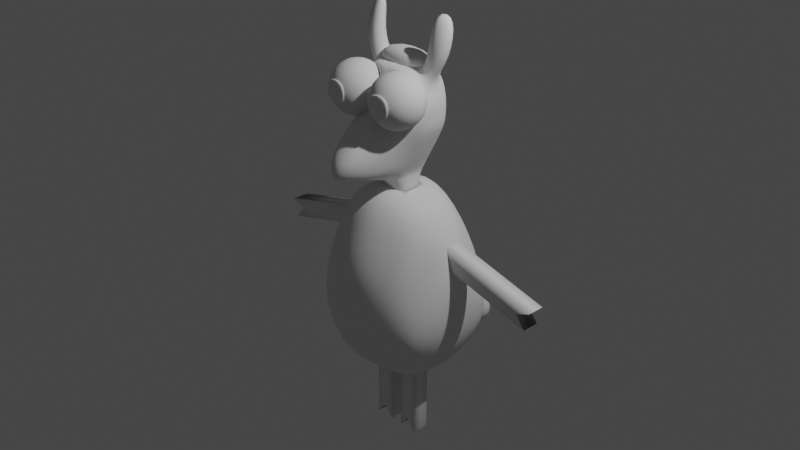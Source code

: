 # Source: usta.blend  (saved by Blender 2.91.10; exported with 4.5.12 LTS)
import bpy
from mathutils import Matrix  # noqa: F401  (used for matrix-valued properties, if any)

bpy.ops.wm.read_factory_settings(use_empty=True)
scene = bpy.context.scene
scene.name = 'Scene'

# ---- collections
col_collection = bpy.data.collections.new('Collection'); scene.collection.children.link(col_collection)

# ---- world
world_world = bpy.data.worlds.new('World'); scene.world = world_world
world_world.use_nodes = True; world_world.node_tree.nodes.clear()
_N = world_world.node_tree.nodes; _L = world_world.node_tree.links
n0 = _N.new('ShaderNodeOutputWorld'); n0.name = 'World Output'; n0.location = (300, 300)
n1 = _N.new('ShaderNodeBackground'); n1.name = 'Background'; n1.location = (10, 300)
n1.inputs[0].default_value = (0.05088, 0.05088, 0.05088, 1.0)
_L.new(n1.outputs[0], n0.inputs[0])
n0.is_active_output = True
world_world.color = (0.05088, 0.05088, 0.05088)
world_world.use_sun_shadow = False
world_world.sun_shadow_jitter_overblur = 0.0

# ---- cameras
cam_camera = bpy.data.cameras.new('Camera')
cam_camera.clip_end = 100.0
cam_camera.ortho_scale = 7.314

# ---- lights
light_light = bpy.data.lights.new('Light', 'POINT')
light_light.transmission_factor = 0.0
light_light.energy = 1000.0
light_light.shadow_soft_size = 0.1
light_light.shadow_maximum_resolution = 0.006
light_light.use_absolute_resolution = True

# ---- meshes
me_cube_001 = bpy.data.meshes.new('Cube.001')
me_cube_001.from_pydata([(0.1697, -0.1436, -0.4939), (0.2889, -0.07001, 0.5428), (0.1456, 0.1573, -0.5373), (0.2889, 0.2513, 0.4902), (0.0, 0.1782, -0.5695), (0.0, 0.2963, 0.5832), (0.0, -0.8106, -0.4045), (0.0, -0.1925, 0.5959), (0.4115, 0.2874, 0.2616), (0.4115, -0.1848, 0.2743), (0.0, -0.2528, 0.2456), (0.0, 0.3634, 0.2329), (0.3959, 0.2852, 0.009346), (0.3632, -0.1831, 0.0006444), (0.0, -0.814, -0.179), (0.0, 0.3593, -0.02312), (0.3018, 0.2685, -0.1989), (0.2538, -0.1712, -0.3262), (0.0, -0.8995, -0.3548), (0.0, 0.3147, -0.2486), (0.3462, 0.2735, 0.429), (0.3462, -0.1766, 0.4417), (0.0, -0.2447, 0.4154), (0.0, 0.3522, 0.4028), (0.1406, 0.2966, 0.5751), (0.09557, -0.1687, -0.5596), (0.155, 0.1675, -0.557), (0.1406, -0.1922, 0.5878), (0.1133, -0.2878, 0.1045), (0.1896, 0.3634, 0.2466), (0.1809, 0.3611, -0.01905), (0.2835, -0.322, -0.1041), (0.2377, -0.3434, -0.3521), (0.116, 0.3109, -0.2335), (0.1268, -0.08033, 0.5839), (0.1836, 0.3523, 0.4053), (0.1582, -0.02548, -0.5117), (0.2732, 0.03725, 0.5801), (0.0, -0.06466, 0.5959), (0.0, -0.1204, -0.5647), (0.4215, -0.007396, 0.288), (0.4172, -0.0581, 0.004438), (0.2652, -0.04313, -0.328), (0.3431, -0.005894, 0.4619), (0.1406, -0.06434, 0.5878), (0.1628, -0.1066, -0.562), (0.1504, 0.08071, -0.5238), (0.2732, 0.198, 0.5908), (0.0, 0.05899, 0.5959), (0.4215, 0.07025, 0.2772), (0.4172, 0.07025, 0.004438), (0.2652, 0.05206, -0.328), (0.3425, 0.206, 0.4798), (0.1406, 0.05932, 0.5878), (0.1628, 0.02689, -0.5664), (0.3206, 0.1628, 0.8237), (0.34, -0.02264, 0.8214), (0.5593, 0.1865, 0.6967), (0.5795, -0.005545, 0.6942), (0.329, 0.2315, 1.16), (0.3471, 0.07263, 1.159), (0.5267, 0.2961, 1.108), (0.5454, 0.1315, 1.107), (0.4094, 0.2874, 0.1287), (0.4094, -0.1725, 0.083), (0.0, -0.6761, -0.03384), (0.0, 0.3634, 0.09072), (0.1845, 0.3634, 0.09193), (0.2667, -0.36, 0.06357), (0.419, -0.03966, 0.2056), (0.419, 0.07025, 0.1165), (0.02215, 0.1761, -0.5689), (0.033, -0.1925, 0.594), (0.04448, -0.2528, 0.2488), (0.1341, -0.7652, -0.1766), (0.1334, -0.7385, -0.3614), (0.0, -0.2447, 0.416), (0.033, 0.2964, 0.5813), (0.04448, 0.3634, 0.2361), (0.04243, 0.3634, -0.02052), (0.02389, 0.3147, -0.2451), (0.04307, 0.3522, 0.4034), (0.0166, -0.1179, -0.5616), (0.033, -0.06459, 0.594), (0.033, 0.05907, 0.594), (0.04327, 0.3634, 0.08494), (0.1025, -0.6542, -0.02669), (0.3512, 0.2769, -0.09479), (0.3108, -0.1771, -0.1628), (0.0, -0.8684, -0.2742), (0.0, 0.339, -0.1353), (0.2611, -0.3327, -0.2281), (0.1485, 0.3371, -0.1247), (0.3435, -0.05061, -0.1618), (0.3435, 0.06116, -0.1618), (0.03316, 0.339, -0.1328), (0.1492, -0.7801, -0.2775), (0.2047, -0.5015, -0.3558), (0.1765, -0.5414, 0.0132), (0.2251, -0.5353, -0.1423), (0.08298, -0.5183, 0.07884), (0.0, -0.516, 0.0791), (0.2231, -0.5192, -0.2487), (0.02586, 0.172, -0.8143), (0.0, 0.1741, -0.8149), (0.0, 0.0186, -0.8151), (0.0, -0.1244, -0.8041), (0.1665, 0.02281, -0.8118), (0.1665, -0.1106, -0.8075), (0.02031, -0.122, -0.807), (0.1588, 0.1634, -0.8024), (0.01583, 0.0175, -0.8156), (0.2237, 0.2129, -0.3681), (0.2118, -0.1574, -0.41), (0.0, -0.8594, -0.3913), (0.0, 0.2465, -0.409), (0.1355, 0.2392, -0.3952), (0.184, -0.2561, -0.4675), (0.2117, -0.0343, -0.4198), (0.2078, 0.06639, -0.4259), (0.02302, 0.2454, -0.407), (0.01744, -0.6671, -0.252), (0.0, -0.4058, -0.2734), (0.05751, -0.4114, -0.2809), (0.01704, -0.4043, -0.2784), (0.09283, -0.7028, -0.2256), (0.1485, -0.4564, -0.2373), (0.0, -0.6641, -0.254), (0.0, -0.6792, -0.3869), (0.09283, -0.7028, -0.3818), (0.03729, -0.6822, -0.3852), (0.03258, -0.7054, -0.4137), (0.03748, -0.6824, -0.3884), (0.03552, -0.6943, -0.4093), (0.03731, -0.6859, -0.4001), (0.0, -0.4946, -0.4706), (6.985e-10, -0.5052, -0.4389), (0.0, -0.5043, -0.4651), (3.347e-10, -0.5082, -0.4496), (0.05562, -0.5045, -0.4741), (0.05347, -0.5146, -0.4489), (0.05437, -0.5139, -0.4687), (0.05354, -0.5165, -0.4556), (0.01739, -0.5043, -0.4418), (0.01738, -0.4937, -0.4692), (0.0174, -0.5067, -0.4503), (0.0174, -0.5034, -0.4637), (0.09295, -0.7025, -0.3883), (0.09487, -0.7242, -0.3946), (0.09316, -0.7055, -0.3974), (0.09387, -0.7135, -0.3998), (0.1649, -0.5448, -0.4156), (0.1542, -0.5531, -0.4095), (0.1591, -0.5529, -0.4201), (0.1552, -0.556, -0.4179), (0.0, -0.6792, -0.3899), (0.0, -0.7017, -0.415), (0.0, -0.6822, -0.4016), (0.0, -0.6904, -0.4108)], [], [(35, 24, 3, 20), (43, 37, 1, 21), (45, 36, 0, 25), (76, 72, 7, 22), (83, 38, 7, 72), (86, 100, 101, 65), (69, 40, 9, 64), (67, 29, 8, 63), (92, 30, 12, 87), (93, 41, 13, 88), (96, 74, 14, 89), (117, 32, 97, 151), (118, 42, 17, 113), (116, 33, 16, 112), (73, 76, 22, 10), (40, 43, 21, 9), (29, 35, 20, 8), (78, 81, 35, 29), (9, 21, 34, 28), (120, 80, 33, 116), (113, 17, 32, 117), (88, 13, 31, 91), (95, 79, 30, 92), (85, 78, 29, 67), (64, 9, 28, 68), (37, 44, 27, 1), (21, 1, 27, 34), (140, 152, 126, 123), (81, 77, 24, 35), (82, 39, 106, 109), (47, 53, 44, 37), (49, 52, 43, 40), (119, 51, 42, 118), (94, 50, 41, 93), (70, 49, 40, 69), (84, 48, 38, 83), (54, 46, 36, 45), (43, 52, 57, 58), (20, 3, 47, 52), (26, 2, 46, 54), (77, 5, 48, 84), (63, 8, 49, 70), (87, 12, 50, 94), (112, 16, 51, 119), (8, 20, 52, 49), (3, 24, 53, 47), (71, 26, 110, 103), (56, 58, 62, 60), (37, 43, 58, 56), (52, 47, 55, 57), (47, 37, 56, 55), (61, 59, 60, 62), (55, 56, 60, 59), (57, 55, 59, 61), (58, 57, 61, 62), (12, 63, 70, 50), (50, 70, 69, 41), (13, 64, 68, 31), (79, 85, 67, 30), (30, 67, 63, 12), (41, 69, 64, 13), (74, 86, 65, 14), (31, 68, 98, 99), (15, 66, 85, 79), (54, 45, 108, 107), (24, 77, 84, 53), (53, 84, 83, 44), (45, 82, 109, 108), (23, 5, 77, 81), (143, 140, 123, 124), (66, 11, 78, 85), (90, 15, 79, 95), (115, 19, 80, 120), (11, 23, 81, 78), (28, 34, 76, 73), (91, 31, 99, 102), (68, 28, 73, 100, 98), (44, 83, 72, 27), (34, 27, 72, 76), (32, 91, 102, 97), (19, 90, 95, 80), (16, 87, 94, 51), (51, 94, 93, 42), (80, 95, 92, 33), (17, 88, 91, 32), (75, 96, 89, 18), (42, 93, 88, 17), (33, 92, 87, 16), (152, 147, 129, 125, 126), (99, 98, 86, 74), (102, 99, 74, 96), (101, 100, 73, 10), (97, 102, 96, 75), (98, 100, 86), (111, 107, 108, 109), (103, 110, 107, 111), (104, 103, 111, 105), (105, 111, 109, 106), (4, 71, 103, 104), (26, 54, 107, 110), (151, 97, 75, 148), (4, 115, 120, 71), (2, 112, 119, 46), (46, 119, 118, 36), (0, 113, 117, 25), (71, 120, 116, 26), (26, 116, 112, 2), (36, 118, 113, 0), (132, 155, 128, 130), (131, 148, 114, 6), (82, 45, 25, 139, 144), (147, 132, 130, 129), (25, 117, 151, 139), (39, 82, 144, 135), (136, 143, 124, 122), (148, 75, 18, 114), (125, 121, 127, 122, 124, 123, 126), (129, 130, 121, 125), (130, 128, 127, 121), (148, 131, 133, 150), (150, 133, 134, 149), (149, 134, 132, 147), (144, 139, 141, 146), (146, 141, 142, 145), (145, 142, 140, 143), (135, 144, 146, 137), (137, 146, 145, 138), (138, 145, 143, 136), (139, 151, 153, 141), (141, 153, 154, 142), (142, 154, 152, 140), (151, 148, 150, 153), (153, 150, 149, 154), (154, 149, 147, 152), (131, 156, 158, 133), (133, 158, 157, 134), (134, 157, 155, 132), (156, 131, 6)])
me_cube_001.polygons.foreach_set('use_smooth', [True] * 138)
_uv = me_cube_001.uv_layers.new(name='UVMap')
_uv.uv.foreach_set('vector', [0.5845, 0.4292, 0.625, 0.4115, 0.639, 0.4783, 0.607, 0.491, 0.6119, 0.6736, 0.6531, 0.6601, 0.639, 0.7717, 0.607, 0.759, 0.3043, 0.7037, 0.375, 0.6518, 0.375, 0.75, 0.3042, 0.75, 0.5845, 0.8623, 0.625, 0.8664, 0.625, 0.875, 0.5845, 0.875, 0.7414, 0.6581, 0.75, 0.6581, 0.75, 0.75, 0.7414, 0.75, 0.519, 0.8623, 0.5304, 0.8623, 0.533, 0.872, 0.523, 0.8702, 0.519, 0.6581, 0.5489, 0.6581, 0.5489, 0.75, 0.519, 0.75, 0.519, 0.4292, 0.5489, 0.4292, 0.5489, 0.5, 0.519, 0.5, 0.4741, 0.4292, 0.4982, 0.4292, 0.4927, 0.5, 0.4713, 0.5, 0.4619, 0.6581, 0.4982, 0.6581, 0.4888, 0.75, 0.4572, 0.75, 0.4626, 0.8652, 0.4997, 0.8642, 0.5031, 0.8687, 0.4644, 0.8719, 0.4004, 0.8387, 0.4259, 0.8565, 0.4257, 0.8604, 0.4056, 0.8525, 0.4003, 0.655, 0.4256, 0.6581, 0.4256, 0.75, 0.4003, 0.75, 0.4125, 0.4292, 0.45, 0.4292, 0.45, 0.5, 0.4125, 0.5, 0.5489, 0.8623, 0.5845, 0.8623, 0.5845, 0.875, 0.5489, 0.875, 0.5489, 0.6581, 0.6119, 0.6736, 0.607, 0.759, 0.5489, 0.75, 0.5489, 0.4292, 0.5845, 0.4292, 0.607, 0.491, 0.5489, 0.5, 0.5489, 0.3877, 0.5845, 0.3877, 0.5845, 0.4292, 0.5489, 0.4292, 0.5489, 0.75, 0.607, 0.759, 0.5845, 0.8208, 0.5489, 0.8208, 0.4123, 0.3876, 0.45, 0.3877, 0.45, 0.4292, 0.4125, 0.4292, 0.4003, 0.75, 0.4256, 0.75, 0.4259, 0.8565, 0.4004, 0.8387, 0.4572, 0.75, 0.4888, 0.75, 0.4774, 0.8373, 0.4516, 0.8469, 0.4741, 0.3877, 0.4982, 0.3877, 0.4982, 0.4292, 0.4741, 0.4292, 0.519, 0.3877, 0.5489, 0.3877, 0.5489, 0.4292, 0.519, 0.4292, 0.519, 0.75, 0.5489, 0.75, 0.5489, 0.8208, 0.519, 0.8208, 0.6531, 0.6601, 0.7135, 0.6581, 0.7135, 0.75, 0.639, 0.7717, 0.607, 0.759, 0.639, 0.7717, 0.625, 0.8385, 0.5845, 0.8208, 0.375, 0.841, 0.4008, 0.8509, 0.4004, 0.8507, 0.375, 0.841, 0.5845, 0.3877, 0.625, 0.3836, 0.625, 0.4115, 0.5845, 0.4292, 0.263, 0.663, 0.25, 0.6556, 0.25, 0.6556, 0.263, 0.663, 0.6531, 0.5822, 0.7135, 0.5847, 0.7135, 0.6581, 0.6531, 0.6601, 0.5489, 0.5847, 0.6128, 0.5837, 0.6119, 0.6736, 0.5489, 0.6581, 0.4003, 0.5424, 0.4256, 0.5847, 0.4256, 0.6581, 0.4003, 0.655, 0.4619, 0.5847, 0.4982, 0.5847, 0.4982, 0.6581, 0.4619, 0.6581, 0.519, 0.5847, 0.5489, 0.5847, 0.5489, 0.6581, 0.519, 0.6581, 0.7414, 0.5847, 0.75, 0.5847, 0.75, 0.6581, 0.7414, 0.6581, 0.3054, 0.587, 0.375, 0.5, 0.375, 0.6518, 0.3043, 0.7037, 0.6119, 0.6736, 0.6128, 0.5837, 0.6128, 0.5837, 0.6128, 0.6589, 0.607, 0.491, 0.639, 0.4783, 0.6531, 0.5822, 0.6128, 0.5837, 0.3042, 0.5, 0.375, 0.5, 0.375, 0.5, 0.3054, 0.587, 0.7414, 0.5, 0.75, 0.5, 0.75, 0.5847, 0.7414, 0.5847, 0.519, 0.5, 0.5489, 0.5, 0.5489, 0.5847, 0.519, 0.5847, 0.4713, 0.5, 0.4927, 0.5, 0.4982, 0.5847, 0.4619, 0.5847, 0.4125, 0.5, 0.45, 0.5, 0.4256, 0.5847, 0.4003, 0.5424, 0.5489, 0.5, 0.607, 0.491, 0.6128, 0.5837, 0.5489, 0.5847, 0.639, 0.4783, 0.7135, 0.5, 0.7135, 0.5847, 0.6531, 0.5822, 0.3746, 0.3875, 0.375, 0.4292, 0.375, 0.4292, 0.3746, 0.3875, 0.6531, 0.6601, 0.6128, 0.6589, 0.6128, 0.6589, 0.6531, 0.6601, 0.6531, 0.6601, 0.6119, 0.6736, 0.6128, 0.6589, 0.6531, 0.6601, 0.6128, 0.5837, 0.6531, 0.5822, 0.6531, 0.5822, 0.6128, 0.5837, 0.6531, 0.5822, 0.6531, 0.6601, 0.6531, 0.6601, 0.6531, 0.5822, 0.6128, 0.5837, 0.6531, 0.5822, 0.6531, 0.6601, 0.6128, 0.6589, 0.6531, 0.5822, 0.6531, 0.6601, 0.6531, 0.6601, 0.6531, 0.5822, 0.6128, 0.5837, 0.6531, 0.5822, 0.6531, 0.5822, 0.6128, 0.5837, 0.6128, 0.6589, 0.6128, 0.5837, 0.6128, 0.5837, 0.6128, 0.6589, 0.4927, 0.5, 0.519, 0.5, 0.519, 0.5847, 0.4982, 0.5847, 0.4982, 0.5847, 0.519, 0.5847, 0.519, 0.6581, 0.4982, 0.6581, 0.4888, 0.75, 0.519, 0.75, 0.519, 0.8208, 0.4774, 0.8373, 0.4982, 0.3877, 0.519, 0.3877, 0.519, 0.4292, 0.4982, 0.4292, 0.4982, 0.4292, 0.519, 0.4292, 0.519, 0.5, 0.4927, 0.5, 0.4982, 0.6581, 0.519, 0.6581, 0.519, 0.75, 0.4888, 0.75, 0.4997, 0.8642, 0.519, 0.8623, 0.523, 0.8702, 0.5031, 0.8687, 0.4774, 0.8373, 0.519, 0.8208, 0.519, 0.8442, 0.4869, 0.8488, 0.4982, 0.375, 0.519, 0.375, 0.519, 0.3877, 0.4982, 0.3877, 0.3054, 0.587, 0.3043, 0.7037, 0.3043, 0.7037, 0.3054, 0.587, 0.7135, 0.5, 0.7414, 0.5, 0.7414, 0.5847, 0.7135, 0.5847, 0.7135, 0.5847, 0.7414, 0.5847, 0.7414, 0.6581, 0.7135, 0.6581, 0.3043, 0.7037, 0.263, 0.663, 0.263, 0.663, 0.3043, 0.7037, 0.5845, 0.375, 0.625, 0.375, 0.625, 0.3836, 0.5845, 0.3877, 0.2628, 0.7083, 0.284, 0.75, 0.284, 0.75, 0.2628, 0.7083, 0.519, 0.375, 0.5489, 0.375, 0.5489, 0.3877, 0.519, 0.3877, 0.4741, 0.375, 0.4982, 0.375, 0.4982, 0.3877, 0.4741, 0.3877, 0.4124, 0.3752, 0.45, 0.375, 0.45, 0.3877, 0.4123, 0.3876, 0.5489, 0.375, 0.5845, 0.375, 0.5845, 0.3877, 0.5489, 0.3877, 0.5489, 0.8208, 0.5845, 0.8208, 0.5845, 0.8623, 0.5489, 0.8623, 0.4516, 0.8469, 0.4774, 0.8373, 0.4869, 0.8488, 0.4562, 0.8545, 0.519, 0.8208, 0.5489, 0.8208, 0.5489, 0.8623, 0.5304, 0.8623, 0.519, 0.8442, 0.7135, 0.6581, 0.7414, 0.6581, 0.7414, 0.75, 0.7135, 0.75, 0.5845, 0.8208, 0.625, 0.8385, 0.625, 0.8664, 0.5845, 0.8623, 0.4259, 0.8565, 0.4516, 0.8469, 0.4562, 0.8545, 0.4257, 0.8604, 0.45, 0.375, 0.4741, 0.375, 0.4741, 0.3877, 0.45, 0.3877, 0.45, 0.5, 0.4713, 0.5, 0.4619, 0.5847, 0.4256, 0.5847, 0.4256, 0.5847, 0.4619, 0.5847, 0.4619, 0.6581, 0.4256, 0.6581, 0.45, 0.3877, 0.4741, 0.3877, 0.4741, 0.4292, 0.45, 0.4292, 0.4256, 0.75, 0.4572, 0.75, 0.4516, 0.8469, 0.4259, 0.8565, 0.4256, 0.8661, 0.4626, 0.8652, 0.4644, 0.8719, 0.4256, 0.875, 0.4256, 0.6581, 0.4619, 0.6581, 0.4572, 0.75, 0.4256, 0.75, 0.45, 0.4292, 0.4741, 0.4292, 0.4713, 0.5, 0.45, 0.5, 0.4004, 0.8507, 0.4003, 0.8642, 0.4003, 0.8642, 0.4003, 0.8642, 0.4004, 0.8507, 0.4869, 0.8488, 0.519, 0.8442, 0.519, 0.8623, 0.4997, 0.8642, 0.4562, 0.8545, 0.4869, 0.8488, 0.4997, 0.8642, 0.4626, 0.8652, 0.533, 0.872, 0.5304, 0.8623, 0.5489, 0.8623, 0.5489, 0.875, 0.4257, 0.8604, 0.4562, 0.8545, 0.4626, 0.8652, 0.4256, 0.8661, 0.519, 0.8442, 0.5304, 0.8623, 0.519, 0.8623, 0.2644, 0.602, 0.3054, 0.587, 0.3043, 0.7037, 0.263, 0.663, 0.263, 0.5161, 0.3042, 0.5, 0.3054, 0.587, 0.2644, 0.602, 0.25, 0.5146, 0.263, 0.5161, 0.2644, 0.602, 0.25, 0.5993, 0.25, 0.5993, 0.2644, 0.602, 0.263, 0.663, 0.25, 0.6556, 0.3748, 0.3753, 0.3746, 0.3875, 0.3746, 0.3875, 0.3748, 0.3753, 0.3042, 0.5, 0.3054, 0.587, 0.3054, 0.587, 0.3042, 0.5, 0.4053, 0.8523, 0.4257, 0.8604, 0.4256, 0.8661, 0.407, 0.8653, 0.3748, 0.3753, 0.4124, 0.3752, 0.4123, 0.3876, 0.3746, 0.3875, 0.375, 0.5, 0.4125, 0.5, 0.4003, 0.5424, 0.375, 0.5, 0.375, 0.5, 0.4003, 0.5424, 0.4003, 0.655, 0.375, 0.6518, 0.375, 0.75, 0.4003, 0.75, 0.4004, 0.8387, 0.375, 0.8208, 0.3746, 0.3875, 0.4123, 0.3876, 0.4125, 0.4292, 0.375, 0.4292, 0.375, 0.4292, 0.4125, 0.4292, 0.4125, 0.5, 0.375, 0.5, 0.375, 0.6518, 0.4003, 0.655, 0.4003, 0.75, 0.375, 0.75, 0.2629, 0.7503, 0.25, 0.7293, 0.25, 0.7293, 0.2627, 0.75, 0.3754, 0.8644, 0.41, 0.8657, 0.4003, 0.875, 0.375, 0.875, 0.263, 0.663, 0.3043, 0.7037, 0.3042, 0.75, 0.2852, 0.75, 0.2629, 0.7057, 0.4003, 0.8642, 0.3751, 0.8623, 0.375, 0.8623, 0.4003, 0.8642, 0.375, 0.8208, 0.4004, 0.8387, 0.4042, 0.8515, 0.375, 0.8398, 0.25, 0.6556, 0.263, 0.663, 0.2629, 0.7057, 0.25, 0.6928, 0.25, 0.695, 0.2628, 0.7083, 0.2628, 0.7083, 0.25, 0.695, 0.4073, 0.8656, 0.4256, 0.8661, 0.4256, 0.875, 0.4003, 0.875, 0.4003, 0.8642, 0.2627, 0.75, 0.25, 0.7293, 0.25, 0.695, 0.2628, 0.7083, 0.375, 0.841, 0.4004, 0.8507, 0.4003, 0.8642, 0.375, 0.8623, 0.375, 0.8623, 0.4003, 0.8642, 0.2627, 0.75, 0.25, 0.7293, 0.25, 0.7293, 0.2627, 0.75, 0.41, 0.8657, 0.3754, 0.8644, 0.3761, 0.8634, 0.4052, 0.8649, 0.4052, 0.8649, 0.3761, 0.8634, 0.3754, 0.8623, 0.4006, 0.8643, 0.4006, 0.8643, 0.3754, 0.8623, 0.3751, 0.8623, 0.4003, 0.8642, 0.2629, 0.7057, 0.2852, 0.75, 0.2844, 0.7495, 0.2626, 0.7065, 0.2626, 0.7065, 0.2844, 0.7495, 0.284, 0.75, 0.2629, 0.7084, 0.2629, 0.7084, 0.284, 0.75, 0.284, 0.75, 0.2628, 0.7083, 0.25, 0.6928, 0.2629, 0.7057, 0.2626, 0.7065, 0.2497, 0.6935, 0.2497, 0.6935, 0.2626, 0.7065, 0.2629, 0.7084, 0.2504, 0.6954, 0.2504, 0.6954, 0.2629, 0.7084, 0.2628, 0.7083, 0.25, 0.695, 0.375, 0.8398, 0.4042, 0.8515, 0.4031, 0.8515, 0.3753, 0.8404, 0.3753, 0.8404, 0.4031, 0.8515, 0.4006, 0.8507, 0.3748, 0.8409, 0.3748, 0.8409, 0.4006, 0.8507, 0.4008, 0.8509, 0.375, 0.841, 0.4053, 0.8523, 0.407, 0.8653, 0.4052, 0.8649, 0.4031, 0.8515, 0.4031, 0.8515, 0.4052, 0.8649, 0.4006, 0.8643, 0.4006, 0.8507, 0.4006, 0.8507, 0.4006, 0.8643, 0.4003, 0.8642, 0.4004, 0.8507, 0.2617, 0.7517, 0.25, 0.7327, 0.2501, 0.731, 0.2628, 0.7518, 0.2628, 0.7518, 0.2501, 0.731, 0.2501, 0.7295, 0.2632, 0.7509, 0.2632, 0.7509, 0.2501, 0.7295, 0.25, 0.7293, 0.2629, 0.7503, 0.25, 0.7327, 0.2617, 0.7517, 0.25, 0.75])
me_cube_001.use_remesh_fix_poles = True
me_cube_001.use_remesh_preserve_attributes = False
me_cube_001.use_mirror_vertex_groups = False
me_cube_001.update()
me_sphere = bpy.data.meshes.new('Sphere')
me_sphere.from_pydata([(0.0, 0.1951, 0.9808), (0.0, 0.3827, 0.9239), (0.0, 0.5556, 0.8315), (0.0, 0.7071, 0.7071), (0.0, 0.8315, 0.5556), (0.0, 0.9239, 0.3827), (0.0, 0.9808, 0.1951), (0.0, 1.0, 7.55e-08), (0.0, 0.9808, -0.1951), (0.0, 0.5556, -0.8315), (0.03806, 0.1913, 0.9808), (0.07466, 0.3753, 0.9239), (0.1084, 0.5449, 0.8315), (0.1379, 0.6935, 0.7071), (0.1622, 0.8155, 0.5556), (0.1802, 0.9061, 0.3827), (0.1913, 0.9619, 0.1951), (0.1951, 0.9808, 7.55e-08), (0.1913, 0.9619, -0.1951), (0.1802, 0.9061, -0.3827), (0.1622, 0.8155, -0.5556), (0.1379, 0.6935, -0.7071), (0.1084, 0.5449, -0.8315), (0.07466, 0.3753, -0.9239), (0.03806, 0.1913, -0.9808), (0.07466, 0.1802, 0.9808), (0.1464, 0.3536, 0.9239), (0.2126, 0.5133, 0.8315), (0.2706, 0.6533, 0.7071), (0.3182, 0.7682, 0.5556), (0.3536, 0.8536, 0.3827), (0.3753, 0.9061, 0.1951), (0.3827, 0.9239, 7.55e-08), (0.3753, 0.9061, -0.1951), (0.3536, 0.8536, -0.3827), (0.3182, 0.7682, -0.5556), (0.2706, 0.6533, -0.7071), (0.2126, 0.5133, -0.8315), (0.1464, 0.3536, -0.9239), (0.07466, 0.1802, -0.9808), (0.1084, 0.1622, 0.9808), (0.2126, 0.3182, 0.9239), (0.3087, 0.4619, 0.8315), (0.3928, 0.5879, 0.7071), (0.4619, 0.6913, 0.5556), (0.5133, 0.7682, 0.3827), (0.5449, 0.8155, 0.1951), (0.5556, 0.8315, 7.55e-08), (0.5449, 0.8155, -0.1951), (0.5133, 0.7682, -0.3827), (0.4619, 0.6913, -0.5556), (0.3928, 0.5879, -0.7071), (0.3087, 0.4619, -0.8315), (0.2126, 0.3182, -0.9239), (0.1084, 0.1622, -0.9808), (0.1379, 0.1379, 0.9808), (0.2706, 0.2706, 0.9239), (0.3928, 0.3928, 0.8315), (0.5, 0.5, 0.7071), (0.5879, 0.5879, 0.5556), (0.6533, 0.6533, 0.3827), (0.6935, 0.6935, 0.1951), (0.7071, 0.7071, 7.55e-08), (0.6935, 0.6935, -0.1951), (0.6533, 0.6533, -0.3827), (0.5879, 0.5879, -0.5556), (0.5, 0.5, -0.7071), (0.3928, 0.3928, -0.8315), (0.2706, 0.2706, -0.9239), (0.1379, 0.1379, -0.9808), (0.1622, 0.1084, 0.9808), (0.3182, 0.2126, 0.9239), (0.4619, 0.3087, 0.8315), (0.5879, 0.3928, 0.7071), (0.6913, 0.4619, 0.5556), (0.7682, 0.5133, 0.3827), (0.8155, 0.5449, 0.1951), (0.8315, 0.5556, 7.55e-08), (0.8155, 0.5449, -0.1951), (0.7682, 0.5133, -0.3827), (0.6913, 0.4619, -0.5556), (0.5879, 0.3928, -0.7071), (0.4619, 0.3087, -0.8315), (0.3182, 0.2126, -0.9239), (0.1622, 0.1084, -0.9808), (0.1802, 0.07466, 0.9808), (0.3536, 0.1464, 0.9239), (0.5133, 0.2126, 0.8315), (0.6533, 0.2706, 0.7071), (0.7682, 0.3182, 0.5556), (0.8536, 0.3536, 0.3827), (0.9061, 0.3753, 0.1951), (0.9239, 0.3827, 7.55e-08), (0.9061, 0.3753, -0.1951), (0.8536, 0.3536, -0.3827), (0.7682, 0.3182, -0.5556), (0.6533, 0.2706, -0.7071), (0.5133, 0.2126, -0.8315), (0.3536, 0.1464, -0.9239), (0.1802, 0.07466, -0.9808), (0.1913, 0.03806, 0.9808), (0.3753, 0.07466, 0.9239), (0.5449, 0.1084, 0.8315), (0.6935, 0.1379, 0.7071), (0.8155, 0.1622, 0.5556), (0.9061, 0.1802, 0.3827), (0.9619, 0.1913, 0.1951), (0.9808, 0.1951, 7.55e-08), (0.9619, 0.1913, -0.1951), (0.9061, 0.1802, -0.3827), (0.8155, 0.1622, -0.5556), (0.6935, 0.1379, -0.7071), (0.5449, 0.1084, -0.8315), (0.3753, 0.07466, -0.9239), (0.1913, 0.03806, -0.9808), (0.1951, -3.266e-07, 0.9808), (0.3827, -3.192e-07, 0.9239), (0.5556, -3.117e-07, 0.8315), (0.7071, -3.192e-07, 0.7071), (0.8315, -3.341e-07, 0.5556), (0.9239, -2.745e-07, 0.3827), (0.9808, -3.937e-07, 0.1951), (1.0, -3.788e-07, 7.55e-08), (0.9808, -3.937e-07, -0.1951), (0.9239, -2.298e-07, -0.3827), (0.8315, -3.341e-07, -0.5556), (0.7071, -3.192e-07, -0.7071), (0.5556, -3.415e-07, -0.8315), (0.3827, -3.043e-07, -0.9239), (0.1951, -3.08e-07, -0.9808), (0.1913, -0.03806, 0.9808), (0.3753, -0.07466, 0.9239), (0.5449, -0.1084, 0.8315), (0.6935, -0.138, 0.7071), (0.8155, -0.1622, 0.5556), (0.9061, -0.1802, 0.3827), (0.9619, -0.1913, 0.1951), (0.9808, -0.1951, 7.55e-08), (0.9619, -0.1913, -0.1951), (0.9061, -0.1802, -0.3827), (0.8155, -0.1622, -0.5556), (0.6935, -0.138, -0.7071), (0.5449, -0.1084, -0.8315), (0.3753, -0.07466, -0.9239), (0.1913, -0.03806, -0.9808), (0.1802, -0.07466, 0.9808), (0.3536, -0.1464, 0.9239), (0.5133, -0.2126, 0.8315), (0.6533, -0.2706, 0.7071), (0.7682, -0.3182, 0.5556), (0.8536, -0.3536, 0.3827), (0.9061, -0.3753, 0.1951), (0.9239, -0.3827, 7.55e-08), (0.9061, -0.3753, -0.1951), (0.8536, -0.3536, -0.3827), (0.7682, -0.3182, -0.5556), (0.6533, -0.2706, -0.7071), (0.5133, -0.2126, -0.8315), (0.3536, -0.1464, -0.9239), (0.1802, -0.07466, -0.9808), (0.1622, -0.1084, 0.9808), (0.3182, -0.2126, 0.9239), (0.4619, -0.3087, 0.8315), (0.5879, -0.3928, 0.7071), (0.6913, -0.4619, 0.5556), (0.7682, -0.5133, 0.3827), (0.8155, -0.5449, 0.1951), (0.8315, -0.5556, 7.55e-08), (0.8155, -0.5449, -0.1951), (0.7682, -0.5133, -0.3827), (0.6913, -0.4619, -0.5556), (0.5879, -0.3928, -0.7071), (0.4619, -0.3087, -0.8315), (0.3182, -0.2126, -0.9239), (0.1622, -0.1084, -0.9808), (0.1379, -0.138, 0.9808), (0.2706, -0.2706, 0.9239), (0.3928, -0.3928, 0.8315), (0.5, -0.5, 0.7071), (0.5879, -0.5879, 0.5556), (0.6533, -0.6533, 0.3827), (0.6935, -0.6935, 0.1951), (0.7071, -0.7071, 7.55e-08), (0.6935, -0.6935, -0.1951), (0.6533, -0.6533, -0.3827), (0.5879, -0.5879, -0.5556), (0.5, -0.5, -0.7071), (0.3928, -0.3928, -0.8315), (0.2706, -0.2706, -0.9239), (0.1379, -0.138, -0.9808), (0.1084, -0.1622, 0.9808), (0.2126, -0.3182, 0.9239), (0.3087, -0.4619, 0.8315), (0.3928, -0.5879, 0.7071), (0.4619, -0.6913, 0.5556), (0.5133, -0.7682, 0.3827), (0.5449, -0.8155, 0.1951), (0.5556, -0.8315, 7.55e-08), (0.5449, -0.8155, -0.1951), (0.5133, -0.7682, -0.3827), (0.4619, -0.6913, -0.5556), (0.3928, -0.5879, -0.7071), (0.3087, -0.4619, -0.8315), (0.2126, -0.3182, -0.9239), (0.1084, -0.1622, -0.9808), (0.0, -3.258e-07, -1.0), (0.07466, -0.1802, 0.9808), (0.1464, -0.3536, 0.9239), (0.2126, -0.5133, 0.8315), (0.2706, -0.6533, 0.7071), (0.3182, -0.7682, 0.5556), (0.3536, -0.8536, 0.3827), (0.3753, -0.9061, 0.1951), (0.3827, -0.9239, 7.55e-08), (0.3753, -0.9061, -0.1951), (0.3536, -0.8536, -0.3827), (0.3182, -0.7682, -0.5556), (0.2706, -0.6533, -0.7071), (0.2126, -0.5133, -0.8315), (0.1464, -0.3536, -0.9239), (0.07466, -0.1802, -0.9808), (0.03806, -0.1913, 0.9808), (0.07466, -0.3753, 0.9239), (0.1084, -0.5449, 0.8315), (0.1379, -0.6935, 0.7071), (0.1622, -0.8155, 0.5556), (0.1802, -0.9061, 0.3827), (0.1913, -0.9619, 0.1951), (0.1951, -0.9808, 7.55e-08), (0.1913, -0.9619, -0.1951), (0.1802, -0.9061, -0.3827), (0.1622, -0.8155, -0.5556), (0.1379, -0.6935, -0.7071), (0.1084, -0.5449, -0.8315), (0.07466, -0.3753, -0.9239), (0.03806, -0.1913, -0.9808), (-7.212e-09, -0.1951, 0.9808), (4.122e-08, -0.3827, 0.9239), (2.632e-08, -0.5556, 0.8315), (-2.584e-08, -0.7071, 0.7071), (-8.544e-08, -0.8315, 0.5556), (6.357e-08, -0.9239, 0.3827), (-8.544e-08, -0.9808, 0.1951), (-1.003e-07, -1.0, 7.55e-08), (-8.544e-08, -0.9808, -0.1951), (6.357e-08, -0.9239, -0.3827), (-8.544e-08, -0.8315, -0.5556), (-2.584e-08, -0.7071, -0.7071), (-1.094e-08, -0.5556, -0.8315), (3.964e-09, -0.3827, -0.9239), (3.964e-09, -0.1951, -0.9808), (-0.03806, -0.1913, 0.9808), (-0.07466, -0.3753, 0.9239), (-0.1084, -0.5449, 0.8315), (-0.1379, -0.6935, 0.7071), (-0.1622, -0.8155, 0.5556), (-0.1802, -0.9061, 0.3827), (-0.1913, -0.9619, 0.1951), (-0.1951, -0.9808, 7.55e-08), (-0.1913, -0.9619, -0.1951), (-0.1802, -0.9061, -0.3827), (-0.1622, -0.8155, -0.5556), (-0.1379, -0.6935, -0.7071), (-0.1084, -0.5449, -0.8315), (-0.07466, -0.3753, -0.9239), (-0.03806, -0.1913, -0.9808), (-0.07466, -0.1802, 0.9808), (-0.1464, -0.3536, 0.9239), (-0.2126, -0.5133, 0.8315), (-0.2706, -0.6533, 0.7071), (-0.3182, -0.7682, 0.5556), (-0.3536, -0.8536, 0.3827), (-0.3753, -0.9061, 0.1951), (-0.3827, -0.9239, 7.55e-08), (-0.3753, -0.9061, -0.1951), (-0.3536, -0.8536, -0.3827), (-0.3182, -0.7682, -0.5556), (-0.2706, -0.6533, -0.7071), (-0.2126, -0.5133, -0.8315), (-0.1464, -0.3536, -0.9239), (-0.07466, -0.1802, -0.9808), (-0.1084, -0.1622, 0.9808), (-0.2126, -0.3182, 0.9239), (-0.3087, -0.4619, 0.8315), (-0.3928, -0.5879, 0.7071), (-0.4619, -0.6913, 0.5556), (-0.5133, -0.7682, 0.3827), (-0.5449, -0.8155, 0.1951), (-0.5556, -0.8315, 7.55e-08), (-0.5449, -0.8155, -0.1951), (-0.5133, -0.7682, -0.3827), (-0.4619, -0.6913, -0.5556), (-0.3928, -0.5879, -0.7071), (-0.3087, -0.4619, -0.8315), (-0.2126, -0.3182, -0.9239), (-0.1084, -0.1622, -0.9808), (-2.304e-07, -5.562e-07, 1.0), (-0.1379, -0.138, 0.9808), (-0.2706, -0.2706, 0.9239), (-0.3928, -0.3928, 0.8315), (-0.5, -0.5, 0.7071), (-0.5879, -0.5879, 0.5556), (-0.6533, -0.6533, 0.3827), (-0.6935, -0.6935, 0.1951), (-0.7071, -0.7071, 7.55e-08), (-0.6935, -0.6935, -0.1951), (-0.6533, -0.6533, -0.3827), (-0.5879, -0.5879, -0.5556), (-0.5, -0.5, -0.7071), (-0.3928, -0.3928, -0.8315), (-0.2706, -0.2706, -0.9239), (-0.1379, -0.1379, -0.9808), (-0.1622, -0.1084, 0.9808), (-0.3182, -0.2126, 0.9239), (-0.4619, -0.3087, 0.8315), (-0.5879, -0.3928, 0.7071), (-0.6913, -0.4619, 0.5556), (-0.7682, -0.5133, 0.3827), (-0.8155, -0.5449, 0.1951), (-0.8315, -0.5556, 7.55e-08), (-0.8155, -0.5449, -0.1951), (-0.7682, -0.5133, -0.3827), (-0.6913, -0.4619, -0.5556), (-0.5879, -0.3928, -0.7071), (-0.4619, -0.3087, -0.8315), (-0.3182, -0.2126, -0.9239), (-0.1622, -0.1084, -0.9808), (-0.1802, -0.07466, 0.9808), (-0.3536, -0.1464, 0.9239), (-0.5133, -0.2126, 0.8315), (-0.6533, -0.2706, 0.7071), (-0.7682, -0.3182, 0.5556), (-0.8536, -0.3536, 0.3827), (-0.9061, -0.3753, 0.1951), (-0.9239, -0.3827, 7.55e-08), (-0.9061, -0.3753, -0.1951), (-0.8536, -0.3536, -0.3827), (-0.7682, -0.3182, -0.5556), (-0.6533, -0.2706, -0.7071), (-0.5133, -0.2126, -0.8315), (-0.3536, -0.1464, -0.9239), (-0.1802, -0.07466, -0.9808), (-0.1913, -0.03806, 0.9808), (-0.3753, -0.07466, 0.9239), (-0.5449, -0.1084, 0.8315), (-0.6935, -0.1379, 0.7071), (-0.8155, -0.1622, 0.5556), (-0.9061, -0.1802, 0.3827), (-0.9619, -0.1913, 0.1951), (-0.9808, -0.1951, 7.55e-08), (-0.9619, -0.1913, -0.1951), (-0.9061, -0.1802, -0.3827), (-0.8155, -0.1622, -0.5556), (-0.6935, -0.1379, -0.7071), (-0.5449, -0.1084, -0.8315), (-0.3753, -0.07466, -0.9239), (-0.1913, -0.03806, -0.9808), (-0.1951, -3.117e-07, 0.9808), (-0.3827, -2.819e-07, 0.9239), (-0.5556, -2.819e-07, 0.8315), (-0.7071, -1.851e-07, 0.7071), (-0.8315, -1.404e-07, 0.5556), (-0.9239, -3.192e-07, 0.3827), (-0.9808, -9.567e-08, 0.1951), (-1.0, -1.404e-07, 7.55e-08), (-0.9808, -9.567e-08, -0.1951), (-0.9239, -3.192e-07, -0.3827), (-0.8315, -1.404e-07, -0.5556), (-0.7071, -1.851e-07, -0.7071), (-0.5556, -2.596e-07, -0.8315), (-0.3827, -2.521e-07, -0.9239), (-0.1951, -3.155e-07, -0.9808), (-0.1913, 0.03806, 0.9808), (-0.3753, 0.07466, 0.9239), (-0.5449, 0.1084, 0.8315), (-0.6935, 0.1379, 0.7071), (-0.8155, 0.1622, 0.5556), (-0.9061, 0.1802, 0.3827), (-0.9619, 0.1913, 0.1951), (-0.9808, 0.1951, 7.55e-08), (-0.9619, 0.1913, -0.1951), (-0.9061, 0.1802, -0.3827), (-0.8155, 0.1622, -0.5556), (-0.6935, 0.1379, -0.7071), (-0.5449, 0.1084, -0.8315), (-0.3753, 0.07466, -0.9239), (-0.1913, 0.03806, -0.9808), (-0.1802, 0.07466, 0.9808), (-0.3536, 0.1464, 0.9239), (-0.5133, 0.2126, 0.8315), (-0.6533, 0.2706, 0.7071), (-0.7682, 0.3182, 0.5556), (-0.8536, 0.3536, 0.3827), (-0.9061, 0.3753, 0.1951), (-0.9239, 0.3827, 7.55e-08), (-0.9061, 0.3753, -0.1951), (-0.8536, 0.3536, -0.3827), (-0.7682, 0.3182, -0.5556), (-0.6533, 0.2706, -0.7071), (-0.5133, 0.2126, -0.8315), (-0.3536, 0.1464, -0.9239), (-0.1802, 0.07466, -0.9808), (-0.1622, 0.1084, 0.9808), (-0.3182, 0.2126, 0.9239), (-0.4619, 0.3087, 0.8315), (-0.5879, 0.3928, 0.7071), (-0.6913, 0.4619, 0.5556), (-0.7682, 0.5133, 0.3827), (-0.8155, 0.5449, 0.1951), (-0.8315, 0.5556, 7.55e-08), (-0.8155, 0.5449, -0.1951), (-0.7682, 0.5133, -0.3827), (-0.6913, 0.4619, -0.5556), (-0.5879, 0.3928, -0.7071), (-0.4619, 0.3087, -0.8315), (-0.3182, 0.2126, -0.9239), (-0.1622, 0.1084, -0.9808), (-0.1379, 0.1379, 0.9808), (-0.2706, 0.2706, 0.9239), (-0.3928, 0.3928, 0.8315), (-0.5, 0.5, 0.7071), (-0.5879, 0.5879, 0.5556), (-0.6533, 0.6533, 0.3827), (-0.6935, 0.6935, 0.1951), (-0.7071, 0.7071, 7.55e-08), (-0.6935, 0.6935, -0.1951), (-0.6533, 0.6533, -0.3827), (-0.5879, 0.5879, -0.5556), (-0.5, 0.5, -0.7071), (-0.3928, 0.3928, -0.8315), (-0.2706, 0.2706, -0.9239), (-0.1379, 0.1379, -0.9808), (-0.1084, 0.1622, 0.9808), (-0.2126, 0.3182, 0.9239), (-0.3087, 0.4619, 0.8315), (-0.3928, 0.5879, 0.7071), (-0.4619, 0.6913, 0.5556), (-0.5133, 0.7682, 0.3827), (-0.5449, 0.8155, 0.1951), (-0.5556, 0.8315, 7.55e-08), (-0.5449, 0.8155, -0.1951), (-0.5133, 0.7682, -0.3827), (-0.4619, 0.6913, -0.5556), (-0.3928, 0.5879, -0.7071), (-0.3087, 0.4619, -0.8315), (-0.2126, 0.3182, -0.9239), (-0.1084, 0.1622, -0.9808), (-0.07466, 0.1802, 0.9808), (-0.1464, 0.3536, 0.9239), (-0.2126, 0.5133, 0.8315), (-0.2706, 0.6533, 0.7071), (-0.3182, 0.7682, 0.5556), (-0.3536, 0.8536, 0.3827), (-0.3753, 0.9061, 0.1951), (-0.3827, 0.9239, 7.55e-08), (-0.3753, 0.9061, -0.1951), (-0.3536, 0.8536, -0.3827), (-0.3182, 0.7682, -0.5556), (-0.2706, 0.6533, -0.7071), (-0.2126, 0.5133, -0.8315), (-0.1464, 0.3536, -0.9239), (-0.07466, 0.1802, -0.9808), (-0.03806, 0.1913, 0.9808), (-0.07466, 0.3753, 0.9239), (-0.1084, 0.5449, 0.8315), (-0.1379, 0.6935, 0.7071), (-0.1622, 0.8155, 0.5556), (-0.1802, 0.9061, 0.3827), (-0.1913, 0.9619, 0.1951), (-0.1951, 0.9808, 7.55e-08), (-0.1913, 0.9619, -0.1951), (-0.1802, 0.9061, -0.3827), (-0.1622, 0.8155, -0.5556), (-0.1379, 0.6935, -0.7071), (-0.1084, 0.5449, -0.8315), (-0.07466, 0.3753, -0.9239), (-0.03806, 0.1913, -0.9808), (6.357e-08, 0.9239, -0.3827), (2.722e-07, 0.8315, -0.5556), (1.53e-07, 0.7071, -0.7071), (7.847e-08, 0.3827, -0.9239), (1.514e-08, 0.1951, -0.9808)], [], [(480, 9, 22, 23), (6, 5, 15, 16), (481, 480, 23, 24), (7, 6, 16, 17), (0, 296, 10), (205, 481, 24), (8, 7, 17, 18), (1, 0, 10, 11), (477, 8, 18, 19), (2, 1, 11, 12), (478, 477, 19, 20), (3, 2, 12, 13), (479, 478, 20, 21), (4, 3, 13, 14), (9, 479, 21, 22), (5, 4, 14, 15), (22, 21, 36, 37), (15, 14, 29, 30), (23, 22, 37, 38), (16, 15, 30, 31), (24, 23, 38, 39), (17, 16, 31, 32), (10, 296, 25), (205, 24, 39), (18, 17, 32, 33), (11, 10, 25, 26), (19, 18, 33, 34), (12, 11, 26, 27), (20, 19, 34, 35), (13, 12, 27, 28), (21, 20, 35, 36), (14, 13, 28, 29), (26, 25, 40, 41), (34, 33, 48, 49), (27, 26, 41, 42), (35, 34, 49, 50), (28, 27, 42, 43), (36, 35, 50, 51), (29, 28, 43, 44), (37, 36, 51, 52), (30, 29, 44, 45), (38, 37, 52, 53), (31, 30, 45, 46), (39, 38, 53, 54), (32, 31, 46, 47), (25, 296, 40), (205, 39, 54), (33, 32, 47, 48), (45, 44, 59, 60), (53, 52, 67, 68), (46, 45, 60, 61), (54, 53, 68, 69), (47, 46, 61, 62), (40, 296, 55), (205, 54, 69), (48, 47, 62, 63), (41, 40, 55, 56), (49, 48, 63, 64), (42, 41, 56, 57), (50, 49, 64, 65), (43, 42, 57, 58), (51, 50, 65, 66), (44, 43, 58, 59), (52, 51, 66, 67), (64, 63, 78, 79), (57, 56, 71, 72), (65, 64, 79, 80), (58, 57, 72, 73), (66, 65, 80, 81), (59, 58, 73, 74), (67, 66, 81, 82), (60, 59, 74, 75), (68, 67, 82, 83), (61, 60, 75, 76), (69, 68, 83, 84), (62, 61, 76, 77), (55, 296, 70), (205, 69, 84), (63, 62, 77, 78), (56, 55, 70, 71), (83, 82, 97, 98), (76, 75, 90, 91), (84, 83, 98, 99), (77, 76, 91, 92), (70, 296, 85), (205, 84, 99), (78, 77, 92, 93), (71, 70, 85, 86), (79, 78, 93, 94), (72, 71, 86, 87), (80, 79, 94, 95), (73, 72, 87, 88), (81, 80, 95, 96), (74, 73, 88, 89), (82, 81, 96, 97), (75, 74, 89, 90), (95, 94, 109, 110), (88, 87, 102, 103), (96, 95, 110, 111), (89, 88, 103, 104), (97, 96, 111, 112), (90, 89, 104, 105), (98, 97, 112, 113), (91, 90, 105, 106), (99, 98, 113, 114), (92, 91, 106, 107), (85, 296, 100), (205, 99, 114), (93, 92, 107, 108), (86, 85, 100, 101), (94, 93, 108, 109), (87, 86, 101, 102), (114, 113, 128, 129), (107, 106, 121, 122), (100, 296, 115), (205, 114, 129), (108, 107, 122, 123), (101, 100, 115, 116), (109, 108, 123, 124), (102, 101, 116, 117), (110, 109, 124, 125), (103, 102, 117, 118), (111, 110, 125, 126), (104, 103, 118, 119), (112, 111, 126, 127), (105, 104, 119, 120), (113, 112, 127, 128), (106, 105, 120, 121), (118, 117, 132, 133), (126, 125, 140, 141), (119, 118, 133, 134), (127, 126, 141, 142), (120, 119, 134, 135), (128, 127, 142, 143), (121, 120, 135, 136), (129, 128, 143, 144), (122, 121, 136, 137), (115, 296, 130), (205, 129, 144), (123, 122, 137, 138), (116, 115, 130, 131), (124, 123, 138, 139), (117, 116, 131, 132), (125, 124, 139, 140), (137, 136, 151, 152), (130, 296, 145), (205, 144, 159), (138, 137, 152, 153), (131, 130, 145, 146), (139, 138, 153, 154), (132, 131, 146, 147), (140, 139, 154, 155), (133, 132, 147, 148), (141, 140, 155, 156), (134, 133, 148, 149), (142, 141, 156, 157), (135, 134, 149, 150), (143, 142, 157, 158), (136, 135, 150, 151), (144, 143, 158, 159), (156, 155, 170, 171), (149, 148, 163, 164), (157, 156, 171, 172), (150, 149, 164, 165), (158, 157, 172, 173), (151, 150, 165, 166), (159, 158, 173, 174), (152, 151, 166, 167), (145, 296, 160), (205, 159, 174), (153, 152, 167, 168), (146, 145, 160, 161), (154, 153, 168, 169), (147, 146, 161, 162), (155, 154, 169, 170), (148, 147, 162, 163), (160, 296, 175), (205, 174, 189), (168, 167, 182, 183), (161, 160, 175, 176), (169, 168, 183, 184), (162, 161, 176, 177), (170, 169, 184, 185), (163, 162, 177, 178), (171, 170, 185, 186), (164, 163, 178, 179), (172, 171, 186, 187), (165, 164, 179, 180), (173, 172, 187, 188), (166, 165, 180, 181), (174, 173, 188, 189), (167, 166, 181, 182), (179, 178, 193, 194), (187, 186, 201, 202), (180, 179, 194, 195), (188, 187, 202, 203), (181, 180, 195, 196), (189, 188, 203, 204), (182, 181, 196, 197), (175, 296, 190), (205, 189, 204), (183, 182, 197, 198), (176, 175, 190, 191), (184, 183, 198, 199), (177, 176, 191, 192), (185, 184, 199, 200), (178, 177, 192, 193), (186, 185, 200, 201), (198, 197, 213, 214), (191, 190, 206, 207), (199, 198, 214, 215), (192, 191, 207, 208), (200, 199, 215, 216), (193, 192, 208, 209), (201, 200, 216, 217), (194, 193, 209, 210), (202, 201, 217, 218), (195, 194, 210, 211), (203, 202, 218, 219), (196, 195, 211, 212), (204, 203, 219, 220), (197, 196, 212, 213), (190, 296, 206), (205, 204, 220), (218, 217, 232, 233), (211, 210, 225, 226), (219, 218, 233, 234), (212, 211, 226, 227), (220, 219, 234, 235), (213, 212, 227, 228), (206, 296, 221), (205, 220, 235), (214, 213, 228, 229), (207, 206, 221, 222), (215, 214, 229, 230), (208, 207, 222, 223), (216, 215, 230, 231), (209, 208, 223, 224), (217, 216, 231, 232), (210, 209, 224, 225), (230, 229, 244, 245), (223, 222, 237, 238), (231, 230, 245, 246), (224, 223, 238, 239), (232, 231, 246, 247), (225, 224, 239, 240), (233, 232, 247, 248), (226, 225, 240, 241), (234, 233, 248, 249), (227, 226, 241, 242), (235, 234, 249, 250), (228, 227, 242, 243), (221, 296, 236), (205, 235, 250), (229, 228, 243, 244), (222, 221, 236, 237), (249, 248, 263, 264), (242, 241, 256, 257), (250, 249, 264, 265), (243, 242, 257, 258), (236, 296, 251), (205, 250, 265), (244, 243, 258, 259), (237, 236, 251, 252), (245, 244, 259, 260), (238, 237, 252, 253), (246, 245, 260, 261), (239, 238, 253, 254), (247, 246, 261, 262), (240, 239, 254, 255), (248, 247, 262, 263), (241, 240, 255, 256), (253, 252, 267, 268), (261, 260, 275, 276), (254, 253, 268, 269), (262, 261, 276, 277), (255, 254, 269, 270), (263, 262, 277, 278), (256, 255, 270, 271), (264, 263, 278, 279), (257, 256, 271, 272), (265, 264, 279, 280), (258, 257, 272, 273), (251, 296, 266), (205, 265, 280), (259, 258, 273, 274), (252, 251, 266, 267), (260, 259, 274, 275), (272, 271, 286, 287), (280, 279, 294, 295), (273, 272, 287, 288), (266, 296, 281), (205, 280, 295), (274, 273, 288, 289), (267, 266, 281, 282), (275, 274, 289, 290), (268, 267, 282, 283), (276, 275, 290, 291), (269, 268, 283, 284), (277, 276, 291, 292), (270, 269, 284, 285), (278, 277, 292, 293), (271, 270, 285, 286), (279, 278, 293, 294), (291, 290, 306, 307), (284, 283, 299, 300), (292, 291, 307, 308), (285, 284, 300, 301), (293, 292, 308, 309), (286, 285, 301, 302), (294, 293, 309, 310), (287, 286, 302, 303), (295, 294, 310, 311), (288, 287, 303, 304), (281, 296, 297), (205, 295, 311), (289, 288, 304, 305), (282, 281, 297, 298), (290, 289, 305, 306), (283, 282, 298, 299), (311, 310, 325, 326), (304, 303, 318, 319), (297, 296, 312), (205, 311, 326), (305, 304, 319, 320), (298, 297, 312, 313), (306, 305, 320, 321), (299, 298, 313, 314), (307, 306, 321, 322), (300, 299, 314, 315), (308, 307, 322, 323), (301, 300, 315, 316), (309, 308, 323, 324), (302, 301, 316, 317), (310, 309, 324, 325), (303, 302, 317, 318), (315, 314, 329, 330), (323, 322, 337, 338), (316, 315, 330, 331), (324, 323, 338, 339), (317, 316, 331, 332), (325, 324, 339, 340), (318, 317, 332, 333), (326, 325, 340, 341), (319, 318, 333, 334), (312, 296, 327), (205, 326, 341), (320, 319, 334, 335), (313, 312, 327, 328), (321, 320, 335, 336), (314, 313, 328, 329), (322, 321, 336, 337), (334, 333, 348, 349), (327, 296, 342), (205, 341, 356), (335, 334, 349, 350), (328, 327, 342, 343), (336, 335, 350, 351), (329, 328, 343, 344), (337, 336, 351, 352), (330, 329, 344, 345), (338, 337, 352, 353), (331, 330, 345, 346), (339, 338, 353, 354), (332, 331, 346, 347), (340, 339, 354, 355), (333, 332, 347, 348), (341, 340, 355, 356), (353, 352, 367, 368), (346, 345, 360, 361), (354, 353, 368, 369), (347, 346, 361, 362), (355, 354, 369, 370), (348, 347, 362, 363), (356, 355, 370, 371), (349, 348, 363, 364), (342, 296, 357), (205, 356, 371), (350, 349, 364, 365), (343, 342, 357, 358), (351, 350, 365, 366), (344, 343, 358, 359), (352, 351, 366, 367), (345, 344, 359, 360), (205, 371, 386), (365, 364, 379, 380), (358, 357, 372, 373), (366, 365, 380, 381), (359, 358, 373, 374), (367, 366, 381, 382), (360, 359, 374, 375), (368, 367, 382, 383), (361, 360, 375, 376), (369, 368, 383, 384), (362, 361, 376, 377), (370, 369, 384, 385), (363, 362, 377, 378), (371, 370, 385, 386), (364, 363, 378, 379), (357, 296, 372), (384, 383, 398, 399), (377, 376, 391, 392), (385, 384, 399, 400), (378, 377, 392, 393), (386, 385, 400, 401), (379, 378, 393, 394), (372, 296, 387), (205, 386, 401), (380, 379, 394, 395), (373, 372, 387, 388), (381, 380, 395, 396), (374, 373, 388, 389), (382, 381, 396, 397), (375, 374, 389, 390), (383, 382, 397, 398), (376, 375, 390, 391), (388, 387, 402, 403), (396, 395, 410, 411), (389, 388, 403, 404), (397, 396, 411, 412), (390, 389, 404, 405), (398, 397, 412, 413), (391, 390, 405, 406), (399, 398, 413, 414), (392, 391, 406, 407), (400, 399, 414, 415), (393, 392, 407, 408), (401, 400, 415, 416), (394, 393, 408, 409), (387, 296, 402), (205, 401, 416), (395, 394, 409, 410), (407, 406, 421, 422), (415, 414, 429, 430), (408, 407, 422, 423), (416, 415, 430, 431), (409, 408, 423, 424), (402, 296, 417), (205, 416, 431), (410, 409, 424, 425), (403, 402, 417, 418), (411, 410, 425, 426), (404, 403, 418, 419), (412, 411, 426, 427), (405, 404, 419, 420), (413, 412, 427, 428), (406, 405, 420, 421), (414, 413, 428, 429), (426, 425, 440, 441), (419, 418, 433, 434), (427, 426, 441, 442), (420, 419, 434, 435), (428, 427, 442, 443), (421, 420, 435, 436), (429, 428, 443, 444), (422, 421, 436, 437), (430, 429, 444, 445), (423, 422, 437, 438), (431, 430, 445, 446), (424, 423, 438, 439), (417, 296, 432), (205, 431, 446), (425, 424, 439, 440), (418, 417, 432, 433), (445, 444, 459, 460), (438, 437, 452, 453), (446, 445, 460, 461), (439, 438, 453, 454), (432, 296, 447), (205, 446, 461), (440, 439, 454, 455), (433, 432, 447, 448), (441, 440, 455, 456), (434, 433, 448, 449), (442, 441, 456, 457), (435, 434, 449, 450), (443, 442, 457, 458), (436, 435, 450, 451), (444, 443, 458, 459), (437, 436, 451, 452), (449, 448, 463, 464), (457, 456, 471, 472), (450, 449, 464, 465), (458, 457, 472, 473), (451, 450, 465, 466), (459, 458, 473, 474), (452, 451, 466, 467), (460, 459, 474, 475), (453, 452, 467, 468), (461, 460, 475, 476), (454, 453, 468, 469), (447, 296, 462), (205, 461, 476), (455, 454, 469, 470), (448, 447, 462, 463), (456, 455, 470, 471), (468, 467, 5, 6), (476, 475, 480, 481), (469, 468, 6, 7), (462, 296, 0), (205, 476, 481), (470, 469, 7, 8), (463, 462, 0, 1), (471, 470, 8, 477), (464, 463, 1, 2), (472, 471, 477, 478), (465, 464, 2, 3), (473, 472, 478, 479), (466, 465, 3, 4), (474, 473, 479, 9), (467, 466, 4, 5), (475, 474, 9, 480)])
me_sphere.polygons.foreach_set('use_smooth', [True] * 512)
_uv = me_sphere.uv_layers.new(name='UVMap')
_uv.uv.foreach_set('vector', [0.75, 0.125, 0.75, 0.1875, 0.7188, 0.1875, 0.7188, 0.125, 0.75, 0.5625, 0.75, 0.625, 0.7188, 0.625, 0.7188, 0.5625, 0.75, 0.0625, 0.75, 0.125, 0.7188, 0.125, 0.7187, 0.0625, 0.75, 0.5, 0.75, 0.5625, 0.7188, 0.5625, 0.7188, 0.5, 0.75, 0.9375, 0.7344, 1.0, 0.7187, 0.9375, 0.7344, 0.0, 0.75, 0.0625, 0.7187, 0.0625, 0.75, 0.4375, 0.75, 0.5, 0.7188, 0.5, 0.7188, 0.4375, 0.75, 0.875, 0.75, 0.9375, 0.7187, 0.9375, 0.7188, 0.875, 0.75, 0.375, 0.75, 0.4375, 0.7188, 0.4375, 0.7188, 0.375, 0.75, 0.8125, 0.75, 0.875, 0.7188, 0.875, 0.7188, 0.8125, 0.75, 0.3125, 0.75, 0.375, 0.7188, 0.375, 0.7188, 0.3125, 0.75, 0.75, 0.75, 0.8125, 0.7188, 0.8125, 0.7188, 0.75, 0.75, 0.25, 0.75, 0.3125, 0.7188, 0.3125, 0.7188, 0.25, 0.75, 0.6875, 0.75, 0.75, 0.7188, 0.75, 0.7188, 0.6875, 0.75, 0.1875, 0.75, 0.25, 0.7188, 0.25, 0.7188, 0.1875, 0.75, 0.625, 0.75, 0.6875, 0.7188, 0.6875, 0.7188, 0.625, 0.7188, 0.1875, 0.7188, 0.25, 0.6875, 0.25, 0.6875, 0.1875, 0.7188, 0.625, 0.7188, 0.6875, 0.6875, 0.6875, 0.6875, 0.625, 0.7188, 0.125, 0.7188, 0.1875, 0.6875, 0.1875, 0.6875, 0.125, 0.7188, 0.5625, 0.7188, 0.625, 0.6875, 0.625, 0.6875, 0.5625, 0.7187, 0.0625, 0.7188, 0.125, 0.6875, 0.125, 0.6875, 0.0625, 0.7188, 0.5, 0.7188, 0.5625, 0.6875, 0.5625, 0.6875, 0.5, 0.7187, 0.9375, 0.7031, 1.0, 0.6875, 0.9375, 0.7031, 0.0, 0.7187, 0.0625, 0.6875, 0.0625, 0.7188, 0.4375, 0.7188, 0.5, 0.6875, 0.5, 0.6875, 0.4375, 0.7188, 0.875, 0.7187, 0.9375, 0.6875, 0.9375, 0.6875, 0.875, 0.7188, 0.375, 0.7188, 0.4375, 0.6875, 0.4375, 0.6875, 0.375, 0.7188, 0.8125, 0.7188, 0.875, 0.6875, 0.875, 0.6875, 0.8125, 0.7188, 0.3125, 0.7188, 0.375, 0.6875, 0.375, 0.6875, 0.3125, 0.7188, 0.75, 0.7188, 0.8125, 0.6875, 0.8125, 0.6875, 0.75, 0.7188, 0.25, 0.7188, 0.3125, 0.6875, 0.3125, 0.6875, 0.25, 0.7188, 0.6875, 0.7188, 0.75, 0.6875, 0.75, 0.6875, 0.6875, 0.6875, 0.875, 0.6875, 0.9375, 0.6562, 0.9375, 0.6562, 0.875, 0.6875, 0.375, 0.6875, 0.4375, 0.6562, 0.4375, 0.6562, 0.375, 0.6875, 0.8125, 0.6875, 0.875, 0.6562, 0.875, 0.6562, 0.8125, 0.6875, 0.3125, 0.6875, 0.375, 0.6562, 0.375, 0.6562, 0.3125, 0.6875, 0.75, 0.6875, 0.8125, 0.6562, 0.8125, 0.6562, 0.75, 0.6875, 0.25, 0.6875, 0.3125, 0.6562, 0.3125, 0.6562, 0.25, 0.6875, 0.6875, 0.6875, 0.75, 0.6562, 0.75, 0.6562, 0.6875, 0.6875, 0.1875, 0.6875, 0.25, 0.6562, 0.25, 0.6562, 0.1875, 0.6875, 0.625, 0.6875, 0.6875, 0.6562, 0.6875, 0.6562, 0.625, 0.6875, 0.125, 0.6875, 0.1875, 0.6562, 0.1875, 0.6562, 0.125, 0.6875, 0.5625, 0.6875, 0.625, 0.6562, 0.625, 0.6562, 0.5625, 0.6875, 0.0625, 0.6875, 0.125, 0.6562, 0.125, 0.6562, 0.0625, 0.6875, 0.5, 0.6875, 0.5625, 0.6562, 0.5625, 0.6562, 0.5, 0.6875, 0.9375, 0.6719, 1.0, 0.6562, 0.9375, 0.6719, 0.0, 0.6875, 0.0625, 0.6562, 0.0625, 0.6875, 0.4375, 0.6875, 0.5, 0.6562, 0.5, 0.6562, 0.4375, 0.6562, 0.625, 0.6562, 0.6875, 0.625, 0.6875, 0.625, 0.625, 0.6562, 0.125, 0.6562, 0.1875, 0.625, 0.1875, 0.625, 0.125, 0.6562, 0.5625, 0.6562, 0.625, 0.625, 0.625, 0.625, 0.5625, 0.6562, 0.0625, 0.6562, 0.125, 0.625, 0.125, 0.625, 0.0625, 0.6562, 0.5, 0.6562, 0.5625, 0.625, 0.5625, 0.625, 0.5, 0.6562, 0.9375, 0.6406, 1.0, 0.625, 0.9375, 0.6406, 0.0, 0.6562, 0.0625, 0.625, 0.0625, 0.6562, 0.4375, 0.6562, 0.5, 0.625, 0.5, 0.625, 0.4375, 0.6562, 0.875, 0.6562, 0.9375, 0.625, 0.9375, 0.625, 0.875, 0.6562, 0.375, 0.6562, 0.4375, 0.625, 0.4375, 0.625, 0.375, 0.6562, 0.8125, 0.6562, 0.875, 0.625, 0.875, 0.625, 0.8125, 0.6562, 0.3125, 0.6562, 0.375, 0.625, 0.375, 0.625, 0.3125, 0.6562, 0.75, 0.6562, 0.8125, 0.625, 0.8125, 0.625, 0.75, 0.6562, 0.25, 0.6562, 0.3125, 0.625, 0.3125, 0.625, 0.25, 0.6562, 0.6875, 0.6562, 0.75, 0.625, 0.75, 0.625, 0.6875, 0.6562, 0.1875, 0.6562, 0.25, 0.625, 0.25, 0.625, 0.1875, 0.625, 0.375, 0.625, 0.4375, 0.5937, 0.4375, 0.5938, 0.375, 0.625, 0.8125, 0.625, 0.875, 0.5937, 0.875, 0.5937, 0.8125, 0.625, 0.3125, 0.625, 0.375, 0.5938, 0.375, 0.5937, 0.3125, 0.625, 0.75, 0.625, 0.8125, 0.5937, 0.8125, 0.5937, 0.75, 0.625, 0.25, 0.625, 0.3125, 0.5937, 0.3125, 0.5937, 0.25, 0.625, 0.6875, 0.625, 0.75, 0.5937, 0.75, 0.5937, 0.6875, 0.625, 0.1875, 0.625, 0.25, 0.5937, 0.25, 0.5937, 0.1875, 0.625, 0.625, 0.625, 0.6875, 0.5937, 0.6875, 0.5937, 0.625, 0.625, 0.125, 0.625, 0.1875, 0.5937, 0.1875, 0.5937, 0.125, 0.625, 0.5625, 0.625, 0.625, 0.5937, 0.625, 0.5937, 0.5625, 0.625, 0.0625, 0.625, 0.125, 0.5937, 0.125, 0.5937, 0.0625, 0.625, 0.5, 0.625, 0.5625, 0.5937, 0.5625, 0.5937, 0.5, 0.625, 0.9375, 0.6094, 1.0, 0.5937, 0.9375, 0.6094, 0.0, 0.625, 0.0625, 0.5937, 0.0625, 0.625, 0.4375, 0.625, 0.5, 0.5937, 0.5, 0.5937, 0.4375, 0.625, 0.875, 0.625, 0.9375, 0.5937, 0.9375, 0.5937, 0.875, 0.5937, 0.125, 0.5937, 0.1875, 0.5625, 0.1875, 0.5625, 0.125, 0.5937, 0.5625, 0.5937, 0.625, 0.5625, 0.625, 0.5625, 0.5625, 0.5937, 0.0625, 0.5937, 0.125, 0.5625, 0.125, 0.5625, 0.0625, 0.5937, 0.5, 0.5937, 0.5625, 0.5625, 0.5625, 0.5625, 0.5, 0.5937, 0.9375, 0.5781, 1.0, 0.5625, 0.9375, 0.5781, 0.0, 0.5937, 0.0625, 0.5625, 0.0625, 0.5937, 0.4375, 0.5937, 0.5, 0.5625, 0.5, 0.5625, 0.4375, 0.5937, 0.875, 0.5937, 0.9375, 0.5625, 0.9375, 0.5625, 0.875, 0.5938, 0.375, 0.5937, 0.4375, 0.5625, 0.4375, 0.5625, 0.375, 0.5937, 0.8125, 0.5937, 0.875, 0.5625, 0.875, 0.5625, 0.8125, 0.5937, 0.3125, 0.5938, 0.375, 0.5625, 0.375, 0.5625, 0.3125, 0.5937, 0.75, 0.5937, 0.8125, 0.5625, 0.8125, 0.5625, 0.75, 0.5937, 0.25, 0.5937, 0.3125, 0.5625, 0.3125, 0.5625, 0.25, 0.5937, 0.6875, 0.5937, 0.75, 0.5625, 0.75, 0.5625, 0.6875, 0.5937, 0.1875, 0.5937, 0.25, 0.5625, 0.25, 0.5625, 0.1875, 0.5937, 0.625, 0.5937, 0.6875, 0.5625, 0.6875, 0.5625, 0.625, 0.5625, 0.3125, 0.5625, 0.375, 0.5312, 0.375, 0.5312, 0.3125, 0.5625, 0.75, 0.5625, 0.8125, 0.5312, 0.8125, 0.5312, 0.75, 0.5625, 0.25, 0.5625, 0.3125, 0.5312, 0.3125, 0.5312, 0.25, 0.5625, 0.6875, 0.5625, 0.75, 0.5312, 0.75, 0.5312, 0.6875, 0.5625, 0.1875, 0.5625, 0.25, 0.5312, 0.25, 0.5312, 0.1875, 0.5625, 0.625, 0.5625, 0.6875, 0.5312, 0.6875, 0.5312, 0.625, 0.5625, 0.125, 0.5625, 0.1875, 0.5312, 0.1875, 0.5312, 0.125, 0.5625, 0.5625, 0.5625, 0.625, 0.5312, 0.625, 0.5312, 0.5625, 0.5625, 0.0625, 0.5625, 0.125, 0.5312, 0.125, 0.5312, 0.0625, 0.5625, 0.5, 0.5625, 0.5625, 0.5312, 0.5625, 0.5312, 0.5, 0.5625, 0.9375, 0.5469, 1.0, 0.5312, 0.9375, 0.5469, 0.0, 0.5625, 0.0625, 0.5312, 0.0625, 0.5625, 0.4375, 0.5625, 0.5, 0.5312, 0.5, 0.5312, 0.4375, 0.5625, 0.875, 0.5625, 0.9375, 0.5312, 0.9375, 0.5312, 0.875, 0.5625, 0.375, 0.5625, 0.4375, 0.5312, 0.4375, 0.5312, 0.375, 0.5625, 0.8125, 0.5625, 0.875, 0.5312, 0.875, 0.5312, 0.8125, 0.5312, 0.0625, 0.5312, 0.125, 0.5, 0.125, 0.5, 0.0625, 0.5312, 0.5, 0.5312, 0.5625, 0.5, 0.5625, 0.5, 0.5, 0.5312, 0.9375, 0.5156, 1.0, 0.5, 0.9375, 0.5156, 0.0, 0.5312, 0.0625, 0.5, 0.0625, 0.5312, 0.4375, 0.5312, 0.5, 0.5, 0.5, 0.5, 0.4375, 0.5312, 0.875, 0.5312, 0.9375, 0.5, 0.9375, 0.5, 0.875, 0.5312, 0.375, 0.5312, 0.4375, 0.5, 0.4375, 0.5, 0.375, 0.5312, 0.8125, 0.5312, 0.875, 0.5, 0.875, 0.5, 0.8125, 0.5312, 0.3125, 0.5312, 0.375, 0.5, 0.375, 0.5, 0.3125, 0.5312, 0.75, 0.5312, 0.8125, 0.5, 0.8125, 0.5, 0.75, 0.5312, 0.25, 0.5312, 0.3125, 0.5, 0.3125, 0.5, 0.25, 0.5312, 0.6875, 0.5312, 0.75, 0.5, 0.75, 0.5, 0.6875, 0.5312, 0.1875, 0.5312, 0.25, 0.5, 0.25, 0.5, 0.1875, 0.5312, 0.625, 0.5312, 0.6875, 0.5, 0.6875, 0.5, 0.625, 0.5312, 0.125, 0.5312, 0.1875, 0.5, 0.1875, 0.5, 0.125, 0.5312, 0.5625, 0.5312, 0.625, 0.5, 0.625, 0.5, 0.5625, 0.5, 0.75, 0.5, 0.8125, 0.4687, 0.8125, 0.4687, 0.75, 0.5, 0.25, 0.5, 0.3125, 0.4687, 0.3125, 0.4687, 0.25, 0.5, 0.6875, 0.5, 0.75, 0.4687, 0.75, 0.4687, 0.6875, 0.5, 0.1875, 0.5, 0.25, 0.4687, 0.25, 0.4687, 0.1875, 0.5, 0.625, 0.5, 0.6875, 0.4687, 0.6875, 0.4687, 0.625, 0.5, 0.125, 0.5, 0.1875, 0.4687, 0.1875, 0.4687, 0.125, 0.5, 0.5625, 0.5, 0.625, 0.4687, 0.625, 0.4687, 0.5625, 0.5, 0.0625, 0.5, 0.125, 0.4687, 0.125, 0.4687, 0.0625, 0.5, 0.5, 0.5, 0.5625, 0.4687, 0.5625, 0.4687, 0.5, 0.5, 0.9375, 0.4844, 1.0, 0.4687, 0.9375, 0.4844, 0.0, 0.5, 0.0625, 0.4687, 0.0625, 0.5, 0.4375, 0.5, 0.5, 0.4687, 0.5, 0.4687, 0.4375, 0.5, 0.875, 0.5, 0.9375, 0.4687, 0.9375, 0.4687, 0.875, 0.5, 0.375, 0.5, 0.4375, 0.4687, 0.4375, 0.4687, 0.375, 0.5, 0.8125, 0.5, 0.875, 0.4687, 0.875, 0.4687, 0.8125, 0.5, 0.3125, 0.5, 0.375, 0.4687, 0.375, 0.4687, 0.3125, 0.4687, 0.5, 0.4687, 0.5625, 0.4375, 0.5625, 0.4375, 0.5, 0.4687, 0.9375, 0.4531, 1.0, 0.4375, 0.9375, 0.4531, 0.0, 0.4687, 0.0625, 0.4375, 0.0625, 0.4687, 0.4375, 0.4687, 0.5, 0.4375, 0.5, 0.4375, 0.4375, 0.4687, 0.875, 0.4687, 0.9375, 0.4375, 0.9375, 0.4375, 0.875, 0.4687, 0.375, 0.4687, 0.4375, 0.4375, 0.4375, 0.4375, 0.375, 0.4687, 0.8125, 0.4687, 0.875, 0.4375, 0.875, 0.4375, 0.8125, 0.4687, 0.3125, 0.4687, 0.375, 0.4375, 0.375, 0.4375, 0.3125, 0.4687, 0.75, 0.4687, 0.8125, 0.4375, 0.8125, 0.4375, 0.75, 0.4687, 0.25, 0.4687, 0.3125, 0.4375, 0.3125, 0.4375, 0.25, 0.4687, 0.6875, 0.4687, 0.75, 0.4375, 0.75, 0.4375, 0.6875, 0.4687, 0.1875, 0.4687, 0.25, 0.4375, 0.25, 0.4375, 0.1875, 0.4687, 0.625, 0.4687, 0.6875, 0.4375, 0.6875, 0.4375, 0.625, 0.4687, 0.125, 0.4687, 0.1875, 0.4375, 0.1875, 0.4375, 0.125, 0.4687, 0.5625, 0.4687, 0.625, 0.4375, 0.625, 0.4375, 0.5625, 0.4687, 0.0625, 0.4687, 0.125, 0.4375, 0.125, 0.4375, 0.0625, 0.4375, 0.25, 0.4375, 0.3125, 0.4062, 0.3125, 0.4062, 0.25, 0.4375, 0.6875, 0.4375, 0.75, 0.4062, 0.75, 0.4062, 0.6875, 0.4375, 0.1875, 0.4375, 0.25, 0.4062, 0.25, 0.4062, 0.1875, 0.4375, 0.625, 0.4375, 0.6875, 0.4062, 0.6875, 0.4062, 0.625, 0.4375, 0.125, 0.4375, 0.1875, 0.4062, 0.1875, 0.4062, 0.125, 0.4375, 0.5625, 0.4375, 0.625, 0.4062, 0.625, 0.4062, 0.5625, 0.4375, 0.0625, 0.4375, 0.125, 0.4062, 0.125, 0.4062, 0.0625, 0.4375, 0.5, 0.4375, 0.5625, 0.4062, 0.5625, 0.4062, 0.5, 0.4375, 0.9375, 0.4219, 1.0, 0.4062, 0.9375, 0.4219, 0.0, 0.4375, 0.0625, 0.4062, 0.0625, 0.4375, 0.4375, 0.4375, 0.5, 0.4062, 0.5, 0.4062, 0.4375, 0.4375, 0.875, 0.4375, 0.9375, 0.4062, 0.9375, 0.4062, 0.875, 0.4375, 0.375, 0.4375, 0.4375, 0.4062, 0.4375, 0.4062, 0.375, 0.4375, 0.8125, 0.4375, 0.875, 0.4062, 0.875, 0.4062, 0.8125, 0.4375, 0.3125, 0.4375, 0.375, 0.4062, 0.375, 0.4062, 0.3125, 0.4375, 0.75, 0.4375, 0.8125, 0.4062, 0.8125, 0.4062, 0.75, 0.4062, 0.9375, 0.3906, 1.0, 0.375, 0.9375, 0.3906, 0.0, 0.4062, 0.0625, 0.375, 0.0625, 0.4062, 0.4375, 0.4062, 0.5, 0.375, 0.5, 0.375, 0.4375, 0.4062, 0.875, 0.4062, 0.9375, 0.375, 0.9375, 0.375, 0.875, 0.4062, 0.375, 0.4062, 0.4375, 0.375, 0.4375, 0.375, 0.375, 0.4062, 0.8125, 0.4062, 0.875, 0.375, 0.875, 0.375, 0.8125, 0.4062, 0.3125, 0.4062, 0.375, 0.375, 0.375, 0.375, 0.3125, 0.4062, 0.75, 0.4062, 0.8125, 0.375, 0.8125, 0.375, 0.75, 0.4062, 0.25, 0.4062, 0.3125, 0.375, 0.3125, 0.375, 0.25, 0.4062, 0.6875, 0.4062, 0.75, 0.375, 0.75, 0.375, 0.6875, 0.4062, 0.1875, 0.4062, 0.25, 0.375, 0.25, 0.375, 0.1875, 0.4062, 0.625, 0.4062, 0.6875, 0.375, 0.6875, 0.375, 0.625, 0.4062, 0.125, 0.4062, 0.1875, 0.375, 0.1875, 0.375, 0.125, 0.4062, 0.5625, 0.4062, 0.625, 0.375, 0.625, 0.375, 0.5625, 0.4062, 0.0625, 0.4062, 0.125, 0.375, 0.125, 0.375, 0.0625, 0.4062, 0.5, 0.4062, 0.5625, 0.375, 0.5625, 0.375, 0.5, 0.375, 0.6875, 0.375, 0.75, 0.3437, 0.75, 0.3437, 0.6875, 0.375, 0.1875, 0.375, 0.25, 0.3437, 0.25, 0.3437, 0.1875, 0.375, 0.625, 0.375, 0.6875, 0.3437, 0.6875, 0.3437, 0.625, 0.375, 0.125, 0.375, 0.1875, 0.3437, 0.1875, 0.3437, 0.125, 0.375, 0.5625, 0.375, 0.625, 0.3437, 0.625, 0.3437, 0.5625, 0.375, 0.0625, 0.375, 0.125, 0.3437, 0.125, 0.3437, 0.0625, 0.375, 0.5, 0.375, 0.5625, 0.3437, 0.5625, 0.3437, 0.5, 0.375, 0.9375, 0.3594, 1.0, 0.3437, 0.9375, 0.3594, 0.0, 0.375, 0.0625, 0.3437, 0.0625, 0.375, 0.4375, 0.375, 0.5, 0.3437, 0.5, 0.3437, 0.4375, 0.375, 0.875, 0.375, 0.9375, 0.3437, 0.9375, 0.3437, 0.875, 0.375, 0.375, 0.375, 0.4375, 0.3437, 0.4375, 0.3437, 0.375, 0.375, 0.8125, 0.375, 0.875, 0.3437, 0.875, 0.3437, 0.8125, 0.375, 0.3125, 0.375, 0.375, 0.3437, 0.375, 0.3437, 0.3125, 0.375, 0.75, 0.375, 0.8125, 0.3437, 0.8125, 0.3437, 0.75, 0.375, 0.25, 0.375, 0.3125, 0.3437, 0.3125, 0.3437, 0.25, 0.3437, 0.4375, 0.3437, 0.5, 0.3125, 0.5, 0.3125, 0.4375, 0.3437, 0.875, 0.3437, 0.9375, 0.3125, 0.9375, 0.3125, 0.875, 0.3437, 0.375, 0.3437, 0.4375, 0.3125, 0.4375, 0.3125, 0.375, 0.3437, 0.8125, 0.3437, 0.875, 0.3125, 0.875, 0.3125, 0.8125, 0.3437, 0.3125, 0.3437, 0.375, 0.3125, 0.375, 0.3125, 0.3125, 0.3437, 0.75, 0.3437, 0.8125, 0.3125, 0.8125, 0.3125, 0.75, 0.3437, 0.25, 0.3437, 0.3125, 0.3125, 0.3125, 0.3125, 0.25, 0.3437, 0.6875, 0.3437, 0.75, 0.3125, 0.75, 0.3125, 0.6875, 0.3437, 0.1875, 0.3437, 0.25, 0.3125, 0.25, 0.3125, 0.1875, 0.3437, 0.625, 0.3437, 0.6875, 0.3125, 0.6875, 0.3125, 0.625, 0.3437, 0.125, 0.3437, 0.1875, 0.3125, 0.1875, 0.3125, 0.125, 0.3437, 0.5625, 0.3437, 0.625, 0.3125, 0.625, 0.3125, 0.5625, 0.3437, 0.0625, 0.3437, 0.125, 0.3125, 0.125, 0.3125, 0.0625, 0.3437, 0.5, 0.3437, 0.5625, 0.3125, 0.5625, 0.3125, 0.5, 0.3437, 0.9375, 0.3281, 1.0, 0.3125, 0.9375, 0.3281, 0.0, 0.3437, 0.0625, 0.3125, 0.0625, 0.3125, 0.1875, 0.3125, 0.25, 0.2812, 0.25, 0.2812, 0.1875, 0.3125, 0.625, 0.3125, 0.6875, 0.2812, 0.6875, 0.2812, 0.625, 0.3125, 0.125, 0.3125, 0.1875, 0.2812, 0.1875, 0.2812, 0.125, 0.3125, 0.5625, 0.3125, 0.625, 0.2812, 0.625, 0.2812, 0.5625, 0.3125, 0.0625, 0.3125, 0.125, 0.2812, 0.125, 0.2812, 0.0625, 0.3125, 0.5, 0.3125, 0.5625, 0.2812, 0.5625, 0.2812, 0.5, 0.3125, 0.9375, 0.2969, 1.0, 0.2812, 0.9375, 0.2969, 0.0, 0.3125, 0.0625, 0.2812, 0.0625, 0.3125, 0.4375, 0.3125, 0.5, 0.2812, 0.5, 0.2812, 0.4375, 0.3125, 0.875, 0.3125, 0.9375, 0.2812, 0.9375, 0.2812, 0.875, 0.3125, 0.375, 0.3125, 0.4375, 0.2812, 0.4375, 0.2812, 0.375, 0.3125, 0.8125, 0.3125, 0.875, 0.2812, 0.875, 0.2812, 0.8125, 0.3125, 0.3125, 0.3125, 0.375, 0.2812, 0.375, 0.2812, 0.3125, 0.3125, 0.75, 0.3125, 0.8125, 0.2812, 0.8125, 0.2812, 0.75, 0.3125, 0.25, 0.3125, 0.3125, 0.2812, 0.3125, 0.2812, 0.25, 0.3125, 0.6875, 0.3125, 0.75, 0.2812, 0.75, 0.2812, 0.6875, 0.2812, 0.375, 0.2812, 0.4375, 0.25, 0.4375, 0.25, 0.375, 0.2812, 0.8125, 0.2812, 0.875, 0.25, 0.875, 0.25, 0.8125, 0.2812, 0.3125, 0.2812, 0.375, 0.25, 0.375, 0.25, 0.3125, 0.2812, 0.75, 0.2812, 0.8125, 0.25, 0.8125, 0.25, 0.75, 0.2812, 0.25, 0.2812, 0.3125, 0.25, 0.3125, 0.25, 0.25, 0.2812, 0.6875, 0.2812, 0.75, 0.25, 0.75, 0.25, 0.6875, 0.2812, 0.1875, 0.2812, 0.25, 0.25, 0.25, 0.25, 0.1875, 0.2812, 0.625, 0.2812, 0.6875, 0.25, 0.6875, 0.25, 0.625, 0.2812, 0.125, 0.2812, 0.1875, 0.25, 0.1875, 0.25, 0.125, 0.2812, 0.5625, 0.2812, 0.625, 0.25, 0.625, 0.25, 0.5625, 0.2812, 0.0625, 0.2812, 0.125, 0.25, 0.125, 0.25, 0.0625, 0.2812, 0.5, 0.2812, 0.5625, 0.25, 0.5625, 0.25, 0.5, 0.2812, 0.9375, 0.2656, 1.0, 0.25, 0.9375, 0.2656, 0.0, 0.2812, 0.0625, 0.25, 0.0625, 0.2812, 0.4375, 0.2812, 0.5, 0.25, 0.5, 0.25, 0.4375, 0.2812, 0.875, 0.2812, 0.9375, 0.25, 0.9375, 0.25, 0.875, 0.25, 0.125, 0.25, 0.1875, 0.2188, 0.1875, 0.2188, 0.125, 0.25, 0.5625, 0.25, 0.625, 0.2188, 0.625, 0.2187, 0.5625, 0.25, 0.0625, 0.25, 0.125, 0.2188, 0.125, 0.2188, 0.0625, 0.25, 0.5, 0.25, 0.5625, 0.2187, 0.5625, 0.2187, 0.5, 0.25, 0.9375, 0.2344, 1.0, 0.2188, 0.9375, 0.2344, 0.0, 0.25, 0.0625, 0.2188, 0.0625, 0.25, 0.4375, 0.25, 0.5, 0.2187, 0.5, 0.2187, 0.4375, 0.25, 0.875, 0.25, 0.9375, 0.2188, 0.9375, 0.2188, 0.875, 0.25, 0.375, 0.25, 0.4375, 0.2187, 0.4375, 0.2188, 0.375, 0.25, 0.8125, 0.25, 0.875, 0.2188, 0.875, 0.2188, 0.8125, 0.25, 0.3125, 0.25, 0.375, 0.2188, 0.375, 0.2187, 0.3125, 0.25, 0.75, 0.25, 0.8125, 0.2188, 0.8125, 0.2187, 0.75, 0.25, 0.25, 0.25, 0.3125, 0.2187, 0.3125, 0.2187, 0.25, 0.25, 0.6875, 0.25, 0.75, 0.2187, 0.75, 0.2187, 0.6875, 0.25, 0.1875, 0.25, 0.25, 0.2187, 0.25, 0.2188, 0.1875, 0.25, 0.625, 0.25, 0.6875, 0.2187, 0.6875, 0.2188, 0.625, 0.2188, 0.8125, 0.2188, 0.875, 0.1875, 0.875, 0.1875, 0.8125, 0.2187, 0.3125, 0.2188, 0.375, 0.1875, 0.375, 0.1875, 0.3125, 0.2187, 0.75, 0.2188, 0.8125, 0.1875, 0.8125, 0.1875, 0.75, 0.2187, 0.25, 0.2187, 0.3125, 0.1875, 0.3125, 0.1875, 0.25, 0.2187, 0.6875, 0.2187, 0.75, 0.1875, 0.75, 0.1875, 0.6875, 0.2188, 0.1875, 0.2187, 0.25, 0.1875, 0.25, 0.1875, 0.1875, 0.2188, 0.625, 0.2187, 0.6875, 0.1875, 0.6875, 0.1875, 0.625, 0.2188, 0.125, 0.2188, 0.1875, 0.1875, 0.1875, 0.1875, 0.125, 0.2187, 0.5625, 0.2188, 0.625, 0.1875, 0.625, 0.1875, 0.5625, 0.2188, 0.0625, 0.2188, 0.125, 0.1875, 0.125, 0.1875, 0.0625, 0.2187, 0.5, 0.2187, 0.5625, 0.1875, 0.5625, 0.1875, 0.5, 0.2188, 0.9375, 0.2031, 1.0, 0.1875, 0.9375, 0.2031, 0.0, 0.2188, 0.0625, 0.1875, 0.0625, 0.2187, 0.4375, 0.2187, 0.5, 0.1875, 0.5, 0.1875, 0.4375, 0.2188, 0.875, 0.2188, 0.9375, 0.1875, 0.9375, 0.1875, 0.875, 0.2188, 0.375, 0.2187, 0.4375, 0.1875, 0.4375, 0.1875, 0.375, 0.1875, 0.5625, 0.1875, 0.625, 0.1563, 0.625, 0.1562, 0.5625, 0.1875, 0.0625, 0.1875, 0.125, 0.1563, 0.125, 0.1563, 0.0625, 0.1875, 0.5, 0.1875, 0.5625, 0.1562, 0.5625, 0.1562, 0.5, 0.1875, 0.9375, 0.1719, 1.0, 0.1563, 0.9375, 0.1719, 0.0, 0.1875, 0.0625, 0.1563, 0.0625, 0.1875, 0.4375, 0.1875, 0.5, 0.1562, 0.5, 0.1562, 0.4375, 0.1875, 0.875, 0.1875, 0.9375, 0.1563, 0.9375, 0.1563, 0.875, 0.1875, 0.375, 0.1875, 0.4375, 0.1562, 0.4375, 0.1563, 0.375, 0.1875, 0.8125, 0.1875, 0.875, 0.1563, 0.875, 0.1563, 0.8125, 0.1875, 0.3125, 0.1875, 0.375, 0.1563, 0.375, 0.1562, 0.3125, 0.1875, 0.75, 0.1875, 0.8125, 0.1563, 0.8125, 0.1563, 0.75, 0.1875, 0.25, 0.1875, 0.3125, 0.1562, 0.3125, 0.1563, 0.25, 0.1875, 0.6875, 0.1875, 0.75, 0.1563, 0.75, 0.1562, 0.6875, 0.1875, 0.1875, 0.1875, 0.25, 0.1563, 0.25, 0.1563, 0.1875, 0.1875, 0.625, 0.1875, 0.6875, 0.1562, 0.6875, 0.1563, 0.625, 0.1875, 0.125, 0.1875, 0.1875, 0.1563, 0.1875, 0.1563, 0.125, 0.1562, 0.3125, 0.1563, 0.375, 0.125, 0.375, 0.125, 0.3125, 0.1563, 0.75, 0.1563, 0.8125, 0.125, 0.8125, 0.125, 0.75, 0.1563, 0.25, 0.1562, 0.3125, 0.125, 0.3125, 0.125, 0.25, 0.1562, 0.6875, 0.1563, 0.75, 0.125, 0.75, 0.125, 0.6875, 0.1563, 0.1875, 0.1563, 0.25, 0.125, 0.25, 0.125, 0.1875, 0.1563, 0.625, 0.1562, 0.6875, 0.125, 0.6875, 0.125, 0.625, 0.1563, 0.125, 0.1563, 0.1875, 0.125, 0.1875, 0.125, 0.125, 0.1562, 0.5625, 0.1563, 0.625, 0.125, 0.625, 0.125, 0.5625, 0.1563, 0.0625, 0.1563, 0.125, 0.125, 0.125, 0.125, 0.0625, 0.1562, 0.5, 0.1562, 0.5625, 0.125, 0.5625, 0.125, 0.5, 0.1563, 0.9375, 0.1406, 1.0, 0.125, 0.9375, 0.1406, 0.0, 0.1563, 0.0625, 0.125, 0.0625, 0.1562, 0.4375, 0.1562, 0.5, 0.125, 0.5, 0.125, 0.4375, 0.1563, 0.875, 0.1563, 0.9375, 0.125, 0.9375, 0.125, 0.875, 0.1563, 0.375, 0.1562, 0.4375, 0.125, 0.4375, 0.125, 0.375, 0.1563, 0.8125, 0.1563, 0.875, 0.125, 0.875, 0.125, 0.8125, 0.125, 0.0625, 0.125, 0.125, 0.09375, 0.125, 0.09375, 0.0625, 0.125, 0.5, 0.125, 0.5625, 0.09375, 0.5625, 0.09375, 0.5, 0.125, 0.9375, 0.1094, 1.0, 0.09375, 0.9375, 0.1094, 0.0, 0.125, 0.0625, 0.09375, 0.0625, 0.125, 0.4375, 0.125, 0.5, 0.09375, 0.5, 0.09375, 0.4375, 0.125, 0.875, 0.125, 0.9375, 0.09375, 0.9375, 0.09375, 0.875, 0.125, 0.375, 0.125, 0.4375, 0.09375, 0.4375, 0.09375, 0.375, 0.125, 0.8125, 0.125, 0.875, 0.09375, 0.875, 0.09375, 0.8125, 0.125, 0.3125, 0.125, 0.375, 0.09375, 0.375, 0.09375, 0.3125, 0.125, 0.75, 0.125, 0.8125, 0.09375, 0.8125, 0.09375, 0.75, 0.125, 0.25, 0.125, 0.3125, 0.09375, 0.3125, 0.09375, 0.25, 0.125, 0.6875, 0.125, 0.75, 0.09375, 0.75, 0.09375, 0.6875, 0.125, 0.1875, 0.125, 0.25, 0.09375, 0.25, 0.09375, 0.1875, 0.125, 0.625, 0.125, 0.6875, 0.09375, 0.6875, 0.09375, 0.625, 0.125, 0.125, 0.125, 0.1875, 0.09375, 0.1875, 0.09375, 0.125, 0.125, 0.5625, 0.125, 0.625, 0.09375, 0.625, 0.09375, 0.5625, 0.09375, 0.75, 0.09375, 0.8125, 0.0625, 0.8125, 0.0625, 0.75, 0.09375, 0.25, 0.09375, 0.3125, 0.0625, 0.3125, 0.0625, 0.25, 0.09375, 0.6875, 0.09375, 0.75, 0.0625, 0.75, 0.0625, 0.6875, 0.09375, 0.1875, 0.09375, 0.25, 0.0625, 0.25, 0.0625, 0.1875, 0.09375, 0.625, 0.09375, 0.6875, 0.0625, 0.6875, 0.0625, 0.625, 0.09375, 0.125, 0.09375, 0.1875, 0.0625, 0.1875, 0.0625, 0.125, 0.09375, 0.5625, 0.09375, 0.625, 0.0625, 0.625, 0.0625, 0.5625, 0.09375, 0.0625, 0.09375, 0.125, 0.0625, 0.125, 0.0625, 0.0625, 0.09375, 0.5, 0.09375, 0.5625, 0.0625, 0.5625, 0.0625, 0.5, 0.09375, 0.9375, 0.07813, 1.0, 0.0625, 0.9375, 0.07813, 0.0, 0.09375, 0.0625, 0.0625, 0.0625, 0.09375, 0.4375, 0.09375, 0.5, 0.0625, 0.5, 0.0625, 0.4375, 0.09375, 0.875, 0.09375, 0.9375, 0.0625, 0.9375, 0.0625, 0.875, 0.09375, 0.375, 0.09375, 0.4375, 0.0625, 0.4375, 0.0625, 0.375, 0.09375, 0.8125, 0.09375, 0.875, 0.0625, 0.875, 0.0625, 0.8125, 0.09375, 0.3125, 0.09375, 0.375, 0.0625, 0.375, 0.0625, 0.3125, 0.0625, 0.5, 0.0625, 0.5625, 0.03125, 0.5625, 0.03125, 0.5, 0.0625, 0.9375, 0.04688, 1.0, 0.03125, 0.9375, 0.04688, 0.0, 0.0625, 0.0625, 0.03125, 0.0625, 0.0625, 0.4375, 0.0625, 0.5, 0.03125, 0.5, 0.03125, 0.4375, 0.0625, 0.875, 0.0625, 0.9375, 0.03125, 0.9375, 0.03125, 0.875, 0.0625, 0.375, 0.0625, 0.4375, 0.03125, 0.4375, 0.03125, 0.375, 0.0625, 0.8125, 0.0625, 0.875, 0.03125, 0.875, 0.03125, 0.8125, 0.0625, 0.3125, 0.0625, 0.375, 0.03125, 0.375, 0.03125, 0.3125, 0.0625, 0.75, 0.0625, 0.8125, 0.03125, 0.8125, 0.03125, 0.75, 0.0625, 0.25, 0.0625, 0.3125, 0.03125, 0.3125, 0.03125, 0.25, 0.0625, 0.6875, 0.0625, 0.75, 0.03125, 0.75, 0.03125, 0.6875, 0.0625, 0.1875, 0.0625, 0.25, 0.03125, 0.25, 0.03125, 0.1875, 0.0625, 0.625, 0.0625, 0.6875, 0.03125, 0.6875, 0.03125, 0.625, 0.0625, 0.125, 0.0625, 0.1875, 0.03125, 0.1875, 0.03125, 0.125, 0.0625, 0.5625, 0.0625, 0.625, 0.03125, 0.625, 0.03125, 0.5625, 0.0625, 0.0625, 0.0625, 0.125, 0.03125, 0.125, 0.03125, 0.0625, 0.03125, 0.25, 0.03125, 0.3125, 0.0, 0.3125, 0.0, 0.25, 0.03125, 0.6875, 0.03125, 0.75, 0.0, 0.75, 0.0, 0.6875, 0.03125, 0.1875, 0.03125, 0.25, 0.0, 0.25, 5.96e-08, 0.1875, 0.03125, 0.625, 0.03125, 0.6875, 0.0, 0.6875, 5.96e-08, 0.625, 0.03125, 0.125, 0.03125, 0.1875, 5.96e-08, 0.1875, 8.941e-08, 0.125, 0.03125, 0.5625, 0.03125, 0.625, 5.96e-08, 0.625, 0.0, 0.5625, 0.03125, 0.0625, 0.03125, 0.125, 8.941e-08, 0.125, 2.384e-07, 0.0625, 0.03125, 0.5, 0.03125, 0.5625, 0.0, 0.5625, 0.0, 0.5, 0.03125, 0.9375, 0.01563, 1.0, 2.384e-07, 0.9375, 0.01563, 0.0, 0.03125, 0.0625, 2.384e-07, 0.0625, 0.03125, 0.4375, 0.03125, 0.5, 0.0, 0.5, 0.0, 0.4375, 0.03125, 0.875, 0.03125, 0.9375, 2.384e-07, 0.9375, 8.941e-08, 0.875, 0.03125, 0.375, 0.03125, 0.4375, 0.0, 0.4375, 5.96e-08, 0.375, 0.03125, 0.8125, 0.03125, 0.875, 8.941e-08, 0.875, 5.96e-08, 0.8125, 0.03125, 0.3125, 0.03125, 0.375, 5.96e-08, 0.375, 0.0, 0.3125, 0.03125, 0.75, 0.03125, 0.8125, 5.96e-08, 0.8125, 0.0, 0.75, 0.9844, 0.0, 1.0, 0.0625, 0.9688, 0.0625, 1.0, 0.4375, 1.0, 0.5, 0.9688, 0.5, 0.9688, 0.4375, 1.0, 0.875, 1.0, 0.9375, 0.9688, 0.9375, 0.9688, 0.875, 1.0, 0.375, 1.0, 0.4375, 0.9688, 0.4375, 0.9688, 0.375, 1.0, 0.8125, 1.0, 0.875, 0.9688, 0.875, 0.9688, 0.8125, 1.0, 0.3125, 1.0, 0.375, 0.9688, 0.375, 0.9688, 0.3125, 1.0, 0.75, 1.0, 0.8125, 0.9688, 0.8125, 0.9688, 0.75, 1.0, 0.25, 1.0, 0.3125, 0.9688, 0.3125, 0.9688, 0.25, 1.0, 0.6875, 1.0, 0.75, 0.9688, 0.75, 0.9688, 0.6875, 1.0, 0.1875, 1.0, 0.25, 0.9688, 0.25, 0.9688, 0.1875, 1.0, 0.625, 1.0, 0.6875, 0.9688, 0.6875, 0.9688, 0.625, 1.0, 0.125, 1.0, 0.1875, 0.9688, 0.1875, 0.9688, 0.125, 1.0, 0.5625, 1.0, 0.625, 0.9688, 0.625, 0.9688, 0.5625, 1.0, 0.0625, 1.0, 0.125, 0.9688, 0.125, 0.9688, 0.0625, 1.0, 0.5, 1.0, 0.5625, 0.9688, 0.5625, 0.9688, 0.5, 1.0, 0.9375, 0.9844, 1.0, 0.9688, 0.9375, 0.9688, 0.1875, 0.9688, 0.25, 0.9375, 0.25, 0.9375, 0.1875, 0.9688, 0.625, 0.9688, 0.6875, 0.9375, 0.6875, 0.9375, 0.625, 0.9688, 0.125, 0.9688, 0.1875, 0.9375, 0.1875, 0.9375, 0.125, 0.9688, 0.5625, 0.9688, 0.625, 0.9375, 0.625, 0.9375, 0.5625, 0.9688, 0.0625, 0.9688, 0.125, 0.9375, 0.125, 0.9375, 0.0625, 0.9688, 0.5, 0.9688, 0.5625, 0.9375, 0.5625, 0.9375, 0.5, 0.9688, 0.9375, 0.9531, 1.0, 0.9375, 0.9375, 0.9531, 0.0, 0.9688, 0.0625, 0.9375, 0.0625, 0.9688, 0.4375, 0.9688, 0.5, 0.9375, 0.5, 0.9375, 0.4375, 0.9688, 0.875, 0.9688, 0.9375, 0.9375, 0.9375, 0.9375, 0.875, 0.9688, 0.375, 0.9688, 0.4375, 0.9375, 0.4375, 0.9375, 0.375, 0.9688, 0.8125, 0.9688, 0.875, 0.9375, 0.875, 0.9375, 0.8125, 0.9688, 0.3125, 0.9688, 0.375, 0.9375, 0.375, 0.9375, 0.3125, 0.9688, 0.75, 0.9688, 0.8125, 0.9375, 0.8125, 0.9375, 0.75, 0.9688, 0.25, 0.9688, 0.3125, 0.9375, 0.3125, 0.9375, 0.25, 0.9688, 0.6875, 0.9688, 0.75, 0.9375, 0.75, 0.9375, 0.6875, 0.9375, 0.875, 0.9375, 0.9375, 0.9063, 0.9375, 0.9063, 0.875, 0.9375, 0.375, 0.9375, 0.4375, 0.9062, 0.4375, 0.9062, 0.375, 0.9375, 0.8125, 0.9375, 0.875, 0.9063, 0.875, 0.9062, 0.8125, 0.9375, 0.3125, 0.9375, 0.375, 0.9062, 0.375, 0.9062, 0.3125, 0.9375, 0.75, 0.9375, 0.8125, 0.9062, 0.8125, 0.9062, 0.75, 0.9375, 0.25, 0.9375, 0.3125, 0.9062, 0.3125, 0.9062, 0.25, 0.9375, 0.6875, 0.9375, 0.75, 0.9062, 0.75, 0.9062, 0.6875, 0.9375, 0.1875, 0.9375, 0.25, 0.9062, 0.25, 0.9062, 0.1875, 0.9375, 0.625, 0.9375, 0.6875, 0.9062, 0.6875, 0.9062, 0.625, 0.9375, 0.125, 0.9375, 0.1875, 0.9062, 0.1875, 0.9063, 0.125, 0.9375, 0.5625, 0.9375, 0.625, 0.9062, 0.625, 0.9062, 0.5625, 0.9375, 0.0625, 0.9375, 0.125, 0.9063, 0.125, 0.9063, 0.0625, 0.9375, 0.5, 0.9375, 0.5625, 0.9062, 0.5625, 0.9062, 0.5, 0.9375, 0.9375, 0.9219, 1.0, 0.9063, 0.9375, 0.9219, 0.0, 0.9375, 0.0625, 0.9063, 0.0625, 0.9375, 0.4375, 0.9375, 0.5, 0.9062, 0.5, 0.9062, 0.4375, 0.9062, 0.625, 0.9062, 0.6875, 0.875, 0.6875, 0.875, 0.625, 0.9063, 0.125, 0.9062, 0.1875, 0.875, 0.1875, 0.875, 0.125, 0.9062, 0.5625, 0.9062, 0.625, 0.875, 0.625, 0.875, 0.5625, 0.9063, 0.0625, 0.9063, 0.125, 0.875, 0.125, 0.875, 0.0625, 0.9062, 0.5, 0.9062, 0.5625, 0.875, 0.5625, 0.875, 0.5, 0.9063, 0.9375, 0.8906, 1.0, 0.875, 0.9375, 0.8906, 0.0, 0.9063, 0.0625, 0.875, 0.0625, 0.9062, 0.4375, 0.9062, 0.5, 0.875, 0.5, 0.875, 0.4375, 0.9063, 0.875, 0.9063, 0.9375, 0.875, 0.9375, 0.875, 0.875, 0.9062, 0.375, 0.9062, 0.4375, 0.875, 0.4375, 0.875, 0.375, 0.9062, 0.8125, 0.9063, 0.875, 0.875, 0.875, 0.875, 0.8125, 0.9062, 0.3125, 0.9062, 0.375, 0.875, 0.375, 0.875, 0.3125, 0.9062, 0.75, 0.9062, 0.8125, 0.875, 0.8125, 0.875, 0.75, 0.9062, 0.25, 0.9062, 0.3125, 0.875, 0.3125, 0.875, 0.25, 0.9062, 0.6875, 0.9062, 0.75, 0.875, 0.75, 0.875, 0.6875, 0.9062, 0.1875, 0.9062, 0.25, 0.875, 0.25, 0.875, 0.1875, 0.875, 0.375, 0.875, 0.4375, 0.8438, 0.4375, 0.8438, 0.375, 0.875, 0.8125, 0.875, 0.875, 0.8438, 0.875, 0.8438, 0.8125, 0.875, 0.3125, 0.875, 0.375, 0.8438, 0.375, 0.8438, 0.3125, 0.875, 0.75, 0.875, 0.8125, 0.8438, 0.8125, 0.8438, 0.75, 0.875, 0.25, 0.875, 0.3125, 0.8438, 0.3125, 0.8438, 0.25, 0.875, 0.6875, 0.875, 0.75, 0.8438, 0.75, 0.8438, 0.6875, 0.875, 0.1875, 0.875, 0.25, 0.8438, 0.25, 0.8438, 0.1875, 0.875, 0.625, 0.875, 0.6875, 0.8438, 0.6875, 0.8438, 0.625, 0.875, 0.125, 0.875, 0.1875, 0.8438, 0.1875, 0.8438, 0.125, 0.875, 0.5625, 0.875, 0.625, 0.8438, 0.625, 0.8438, 0.5625, 0.875, 0.0625, 0.875, 0.125, 0.8438, 0.125, 0.8438, 0.0625, 0.875, 0.5, 0.875, 0.5625, 0.8438, 0.5625, 0.8438, 0.5, 0.875, 0.9375, 0.8594, 1.0, 0.8438, 0.9375, 0.8594, 0.0, 0.875, 0.0625, 0.8438, 0.0625, 0.875, 0.4375, 0.875, 0.5, 0.8438, 0.5, 0.8438, 0.4375, 0.875, 0.875, 0.875, 0.9375, 0.8438, 0.9375, 0.8438, 0.875, 0.8438, 0.125, 0.8438, 0.1875, 0.8125, 0.1875, 0.8125, 0.125, 0.8438, 0.5625, 0.8438, 0.625, 0.8125, 0.625, 0.8125, 0.5625, 0.8438, 0.0625, 0.8438, 0.125, 0.8125, 0.125, 0.8125, 0.0625, 0.8438, 0.5, 0.8438, 0.5625, 0.8125, 0.5625, 0.8125, 0.5, 0.8438, 0.9375, 0.8281, 1.0, 0.8125, 0.9375, 0.8281, 0.0, 0.8438, 0.0625, 0.8125, 0.0625, 0.8438, 0.4375, 0.8438, 0.5, 0.8125, 0.5, 0.8125, 0.4375, 0.8438, 0.875, 0.8438, 0.9375, 0.8125, 0.9375, 0.8125, 0.875, 0.8438, 0.375, 0.8438, 0.4375, 0.8125, 0.4375, 0.8125, 0.375, 0.8438, 0.8125, 0.8438, 0.875, 0.8125, 0.875, 0.8125, 0.8125, 0.8438, 0.3125, 0.8438, 0.375, 0.8125, 0.375, 0.8125, 0.3125, 0.8438, 0.75, 0.8438, 0.8125, 0.8125, 0.8125, 0.8125, 0.75, 0.8438, 0.25, 0.8438, 0.3125, 0.8125, 0.3125, 0.8125, 0.25, 0.8438, 0.6875, 0.8438, 0.75, 0.8125, 0.75, 0.8125, 0.6875, 0.8438, 0.1875, 0.8438, 0.25, 0.8125, 0.25, 0.8125, 0.1875, 0.8438, 0.625, 0.8438, 0.6875, 0.8125, 0.6875, 0.8125, 0.625, 0.8125, 0.8125, 0.8125, 0.875, 0.7812, 0.875, 0.7812, 0.8125, 0.8125, 0.3125, 0.8125, 0.375, 0.7812, 0.375, 0.7812, 0.3125, 0.8125, 0.75, 0.8125, 0.8125, 0.7812, 0.8125, 0.7812, 0.75, 0.8125, 0.25, 0.8125, 0.3125, 0.7812, 0.3125, 0.7812, 0.25, 0.8125, 0.6875, 0.8125, 0.75, 0.7812, 0.75, 0.7812, 0.6875, 0.8125, 0.1875, 0.8125, 0.25, 0.7812, 0.25, 0.7812, 0.1875, 0.8125, 0.625, 0.8125, 0.6875, 0.7812, 0.6875, 0.7812, 0.625, 0.8125, 0.125, 0.8125, 0.1875, 0.7812, 0.1875, 0.7812, 0.125, 0.8125, 0.5625, 0.8125, 0.625, 0.7812, 0.625, 0.7812, 0.5625, 0.8125, 0.0625, 0.8125, 0.125, 0.7812, 0.125, 0.7812, 0.0625, 0.8125, 0.5, 0.8125, 0.5625, 0.7812, 0.5625, 0.7812, 0.5, 0.8125, 0.9375, 0.7969, 1.0, 0.7812, 0.9375, 0.7969, 0.0, 0.8125, 0.0625, 0.7812, 0.0625, 0.8125, 0.4375, 0.8125, 0.5, 0.7812, 0.5, 0.7812, 0.4375, 0.8125, 0.875, 0.8125, 0.9375, 0.7812, 0.9375, 0.7812, 0.875, 0.8125, 0.375, 0.8125, 0.4375, 0.7812, 0.4375, 0.7812, 0.375, 0.7812, 0.5625, 0.7812, 0.625, 0.75, 0.625, 0.75, 0.5625, 0.7812, 0.0625, 0.7812, 0.125, 0.75, 0.125, 0.75, 0.0625, 0.7812, 0.5, 0.7812, 0.5625, 0.75, 0.5625, 0.75, 0.5, 0.7812, 0.9375, 0.7656, 1.0, 0.75, 0.9375, 0.7656, 0.0, 0.7812, 0.0625, 0.75, 0.0625, 0.7812, 0.4375, 0.7812, 0.5, 0.75, 0.5, 0.75, 0.4375, 0.7812, 0.875, 0.7812, 0.9375, 0.75, 0.9375, 0.75, 0.875, 0.7812, 0.375, 0.7812, 0.4375, 0.75, 0.4375, 0.75, 0.375, 0.7812, 0.8125, 0.7812, 0.875, 0.75, 0.875, 0.75, 0.8125, 0.7812, 0.3125, 0.7812, 0.375, 0.75, 0.375, 0.75, 0.3125, 0.7812, 0.75, 0.7812, 0.8125, 0.75, 0.8125, 0.75, 0.75, 0.7812, 0.25, 0.7812, 0.3125, 0.75, 0.3125, 0.75, 0.25, 0.7812, 0.6875, 0.7812, 0.75, 0.75, 0.75, 0.75, 0.6875, 0.7812, 0.1875, 0.7812, 0.25, 0.75, 0.25, 0.75, 0.1875, 0.7812, 0.625, 0.7812, 0.6875, 0.75, 0.6875, 0.75, 0.625, 0.7812, 0.125, 0.7812, 0.1875, 0.75, 0.1875, 0.75, 0.125])
me_sphere.use_remesh_fix_poles = True
me_sphere.use_remesh_preserve_attributes = False
me_sphere.use_mirror_vertex_groups = False
me_sphere.update()
me_cube = bpy.data.meshes.new('Cube')
me_cube.from_pydata([(-1.0, -1.0, -1.0), (-1.0, -1.0, 1.0), (-1.0, 1.0, -1.0), (-1.0, 1.0, 1.0), (1.0, -1.0, -1.0), (1.0, -1.0, 1.0), (1.0, 1.0, -1.0), (1.0, 1.0, 1.0)], [], [(0, 1, 3, 2), (2, 3, 7, 6), (6, 7, 5, 4), (4, 5, 1, 0), (2, 6, 4, 0), (7, 3, 1, 5)])
me_cube.polygons.foreach_set('use_smooth', [True] * 6)
_uv = me_cube.uv_layers.new(name='UVMap')
_uv.uv.foreach_set('vector', [0.375, 0.0, 0.625, 0.0, 0.625, 0.25, 0.375, 0.25, 0.375, 0.25, 0.625, 0.25, 0.625, 0.5, 0.375, 0.5, 0.375, 0.5, 0.625, 0.5, 0.625, 0.75, 0.375, 0.75, 0.375, 0.75, 0.625, 0.75, 0.625, 1.0, 0.375, 1.0, 0.125, 0.5, 0.375, 0.5, 0.375, 0.75, 0.125, 0.75, 0.625, 0.5, 0.875, 0.5, 0.875, 0.75, 0.625, 0.75])
me_cube.use_remesh_fix_poles = True
me_cube.use_remesh_preserve_attributes = False
me_cube.use_mirror_vertex_groups = False
me_cube.update()
me_cube_002 = bpy.data.meshes.new('Cube.002')
me_cube_002.from_pydata([(-0.8517, -0.04965, -0.3932), (-0.5678, -0.3833, 0.7685), (-0.8519, 0.2633, -0.3983), (-0.541, 0.4269, 0.7693), (-0.9539, -0.0886, -0.1866), (-0.9539, 0.2906, -0.1866), (0.0, 0.4914, -0.8159), (0.0, 0.5148, 0.8012), (0.0, -0.4484, -0.7988), (0.0, -0.3658, 0.8657), (0.0, -0.8639, -0.2469), (0.0, 1.0, -0.2412), (-0.497, 0.3285, -0.6956), (-0.3656, -0.07332, 0.8786), (-0.5307, -0.7159, -0.1167), (-0.364, 0.2212, 0.8671), (-0.5066, -0.3068, -0.6935), (-0.5307, 0.8007, -0.1167), (-0.9345, -0.4804, 0.3496), (-0.9345, 0.7, 0.3542), (0.0, -0.8784, 0.2383), (0.0, 1.0, 0.243), (-0.5179, 0.8647, 0.3157), (-0.335, -0.8083, 0.311), (-0.874, 0.1113, -0.3957), (0.0, 0.05693, -0.8077), (-0.5362, 0.0871, -0.6927), (-0.8424, -0.4642, 0.5067), (-0.8424, 0.6869, 0.512), (0.0, -0.8517, 0.5131), (0.0, 0.879, 0.4191), (-0.3269, 0.8398, 0.4539), (-0.4752, -0.6935, 0.5044), (-0.7046, -0.4512, 0.6741), (-0.7046, 0.6057, 0.6801), (0.0, -0.7535, 0.6544), (0.0, 0.7178, 0.6002), (-0.2459, 0.7181, 0.5828), (-0.4384, -0.5788, 0.6675), (0.0, 1.501, 0.8603), (0.0, 1.545, 0.5946), (-0.2985, 1.459, 0.8304), (-0.2979, 1.495, 0.63), (-0.3112, 1.275, 0.5934), (0.0, 1.326, 0.4044), (0.0, 1.188, 0.9643), (-0.2905, 1.188, 0.7778), (-0.646, 0.1371, 0.8298), (-1.059, 0.1247, -0.1229), (0.0, 0.07036, 0.9326), (-0.3811, 0.07081, 0.904), (-1.039, 0.1335, 0.4156), (-0.9474, 0.1351, 0.573), (-0.8096, 0.1331, 0.7408), (-0.9873, 0.56, 0.125), (0.0, -0.8889, -0.00428), (0.0, 1.0, 0.0008779), (-0.5243, 0.8376, 0.09948), (-0.5243, -0.7621, 0.09714), (-0.9873, -0.3501, 0.1226), (-1.092, 0.1287, 0.1875), (-0.9146, -0.06983, -0.285), (0.0, -0.7085, -0.5228), (-0.5186, -0.5296, -0.4116), (-0.9092, 0.2765, -0.2876), (0.0, 0.7794, -0.5286), (-0.5138, 0.6345, -0.4126), (-0.6745, 0.2959, -0.5469), (-0.4936, -0.3613, 0.8006), (-0.7501, -0.5252, -0.1654), (-0.473, 0.4709, 0.7794), (-0.6792, -0.2535, -0.5433), (-0.8091, 0.6144, -0.1516), (-0.7262, 0.7824, 0.335), (-0.7262, -0.6443, 0.3303), (-0.7051, 0.0992, -0.5725), (-0.5847, 0.7634, 0.4829), (-0.6588, -0.5788, 0.5056), (-0.4753, 0.6619, 0.6315), (-0.5681, -0.5138, 0.6878), (-0.59, 0.1027, 0.862), (-0.7558, -0.6314, 0.1099), (-0.7558, 0.7415, 0.1122), (-0.7167, -0.4254, -0.3543), (-0.708, 0.4805, -0.3439), (-0.4051, 0.5148, 0.7895), (-0.1244, 0.07028, 0.9234), (-0.1078, 0.2202, 0.8796), (-0.1072, -0.07381, 0.9021), (-0.4051, -0.3658, 0.8223), (-0.5101, 0.07036, 0.8891)], [], [(53, 47, 3, 34), (79, 68, 1, 33), (80, 47, 1, 68), (83, 69, 4, 61), (37, 85, 7, 36), (26, 25, 8, 16), (66, 17, 11, 65), (84, 72, 17, 66), (75, 26, 16, 71), (78, 70, 85, 37), (62, 10, 14, 63), (35, 9, 89, 38), (55, 20, 23, 58), (82, 73, 22, 57), (57, 22, 21, 56), (81, 74, 18, 59), (60, 51, 19, 54), (67, 12, 26, 75), (12, 6, 25, 26), (20, 29, 32, 23), (73, 76, 31, 22), (22, 31, 30, 21), (74, 77, 27, 18), (51, 52, 28, 19), (29, 35, 38, 32), (76, 78, 37, 31), (44, 43, 42, 40), (77, 79, 33, 27), (52, 53, 34, 28), (42, 41, 39, 40), (46, 45, 39, 41), (43, 46, 41, 42), (31, 37, 46, 43), (37, 36, 45, 46), (30, 31, 43, 44), (27, 33, 53, 52), (18, 27, 52, 51), (59, 18, 51, 60), (70, 3, 47, 80), (33, 1, 47, 53), (4, 59, 60, 48), (48, 60, 54, 5), (69, 81, 59, 4), (17, 57, 56, 11), (72, 82, 57, 17), (10, 55, 58, 14), (8, 62, 63, 16), (71, 83, 61, 0), (67, 84, 66, 12), (12, 66, 65, 6), (2, 64, 84, 67), (16, 63, 83, 71), (5, 54, 82, 72), (14, 58, 81, 69), (85, 70, 80, 90), (32, 38, 79, 77), (28, 34, 78, 76), (23, 32, 77, 74), (19, 28, 76, 73), (2, 67, 75, 24), (58, 23, 74, 81), (54, 19, 73, 82), (34, 3, 70, 78), (24, 75, 71, 0), (64, 5, 72, 84), (63, 14, 69, 83), (90, 80, 68, 89), (38, 89, 68, 79), (15, 87, 7, 85), (86, 88, 9, 49), (88, 13, 89, 9), (13, 50, 90, 89), (87, 86, 49, 7), (50, 15, 85, 90), (88, 86, 87, 15, 50, 13), (24, 0, 61, 4, 48, 5, 64, 2)])
me_cube_002.polygons.foreach_set('use_smooth', [True] * 76)
_uv = me_cube_002.uv_layers.new(name='UVMap')
_uv.uv.foreach_set('vector', [0.6036, 0.1267, 0.625, 0.125, 0.625, 0.25, 0.6036, 0.24, 0.5999, 0.9697, 0.6298, 0.9778, 0.625, 1.0, 0.5979, 1.002, 0.8438, 0.625, 0.875, 0.625, 0.875, 0.75, 0.8438, 0.7397, 0.4092, 0.9778, 0.443, 0.9758, 0.4283, 1.013, 0.4009, 1.015, 0.6036, 0.3085, 0.625, 0.3125, 0.625, 0.375, 0.6036, 0.375, 0.1872, 0.575, 0.25, 0.6171, 0.25, 0.744, 0.1864, 0.7129, 0.4187, 0.2967, 0.4698, 0.2834, 0.4698, 0.375, 0.4224, 0.375, 0.4247, 0.2501, 0.4698, 0.2302, 0.4698, 0.2834, 0.4187, 0.2967, 0.1521, 0.5777, 0.1872, 0.575, 0.1864, 0.7129, 0.1539, 0.6881, 0.6036, 0.2742, 0.625, 0.2812, 0.625, 0.3125, 0.6036, 0.3085, 0.4215, 0.8755, 0.4698, 0.875, 0.4577, 0.9386, 0.4176, 0.9411, 0.5961, 0.875, 0.625, 0.875, 0.625, 0.9375, 0.602, 0.9377, 0.5022, 0.875, 0.5345, 0.875, 0.5274, 0.9382, 0.4925, 0.9384, 0.5022, 0.2409, 0.5345, 0.2515, 0.5345, 0.2955, 0.5022, 0.2895, 0.5022, 0.2895, 0.5345, 0.2955, 0.5345, 0.375, 0.5022, 0.375, 0.4809, 0.9743, 0.5188, 0.9729, 0.5102, 1.008, 0.4693, 1.01, 0.5022, 0.1346, 0.5345, 0.132, 0.5345, 0.2074, 0.5022, 0.1922, 0.1516, 0.5449, 0.1875, 0.5333, 0.1872, 0.575, 0.1521, 0.5777, 0.1875, 0.5333, 0.25, 0.5, 0.25, 0.6171, 0.1872, 0.575, 0.5345, 0.875, 0.5755, 0.875, 0.5643, 0.9379, 0.5274, 0.9382, 0.5345, 0.2515, 0.5687, 0.2628, 0.5687, 0.302, 0.5345, 0.2955, 0.5345, 0.2955, 0.5687, 0.302, 0.5687, 0.375, 0.5345, 0.375, 0.5188, 0.9729, 0.559, 0.9713, 0.5537, 1.005, 0.5102, 1.008, 0.5345, 0.132, 0.5687, 0.1294, 0.5687, 0.2235, 0.5345, 0.2074, 0.5755, 0.875, 0.5961, 0.875, 0.602, 0.9377, 0.5643, 0.9379, 0.5687, 0.2628, 0.6036, 0.2742, 0.6036, 0.3085, 0.5687, 0.302, 0.5687, 0.375, 0.5687, 0.302, 0.5687, 0.302, 0.5687, 0.375, 0.559, 0.9713, 0.5999, 0.9697, 0.5979, 1.002, 0.5537, 1.005, 0.5687, 0.1294, 0.6036, 0.1267, 0.6036, 0.24, 0.5687, 0.2235, 0.5687, 0.302, 0.6036, 0.3085, 0.6036, 0.375, 0.5687, 0.375, 0.6036, 0.3085, 0.6036, 0.375, 0.6036, 0.375, 0.6036, 0.3085, 0.5687, 0.302, 0.6036, 0.3085, 0.6036, 0.3085, 0.5687, 0.302, 0.5687, 0.302, 0.6036, 0.3085, 0.6036, 0.3085, 0.5687, 0.302, 0.6036, 0.3085, 0.6036, 0.375, 0.6036, 0.375, 0.6036, 0.3085, 0.5687, 0.375, 0.5687, 0.302, 0.5687, 0.302, 0.5687, 0.375, 0.5687, 0.03521, 0.6036, 0.01337, 0.6036, 0.1267, 0.5687, 0.1294, 0.5345, 0.05664, 0.5687, 0.03521, 0.5687, 0.1294, 0.5345, 0.132, 0.5022, 0.07686, 0.5345, 0.05664, 0.5345, 0.132, 0.5022, 0.1346, 0.8438, 0.5, 0.875, 0.5, 0.875, 0.625, 0.8438, 0.625, 0.6036, 0.01337, 0.625, 0.0, 0.625, 0.125, 0.6036, 0.1267, 0.4698, 0.09708, 0.5022, 0.07686, 0.5022, 0.1346, 0.4698, 0.1371, 0.4698, 0.1371, 0.5022, 0.1346, 0.5022, 0.1922, 0.4698, 0.1771, 0.443, 0.9758, 0.4809, 0.9743, 0.4693, 1.01, 0.4283, 1.013, 0.4698, 0.2834, 0.5022, 0.2895, 0.5022, 0.375, 0.4698, 0.375, 0.4698, 0.2302, 0.5022, 0.2409, 0.5022, 0.2895, 0.4698, 0.2834, 0.4698, 0.875, 0.5022, 0.875, 0.4925, 0.9384, 0.4577, 0.9386, 0.3732, 0.876, 0.4215, 0.8755, 0.4176, 0.9411, 0.3775, 0.9436, 0.3755, 0.9798, 0.4092, 0.9778, 0.4009, 1.015, 0.3735, 1.016, 0.3795, 0.2699, 0.4247, 0.2501, 0.4187, 0.2967, 0.3676, 0.31, 0.3676, 0.31, 0.4187, 0.2967, 0.4224, 0.375, 0.375, 0.375, 0.3914, 0.2299, 0.4306, 0.2035, 0.4247, 0.2501, 0.3795, 0.2699, 0.3775, 0.9436, 0.4176, 0.9411, 0.4092, 0.9778, 0.3755, 0.9798, 0.4698, 0.1771, 0.5022, 0.1922, 0.5022, 0.2409, 0.4698, 0.2302, 0.4577, 0.9386, 0.4925, 0.9384, 0.4809, 0.9743, 0.443, 0.9758, 0.8125, 0.5, 0.8438, 0.5, 0.8438, 0.625, 0.8125, 0.625, 0.5643, 0.9379, 0.602, 0.9377, 0.5999, 0.9697, 0.559, 0.9713, 0.5687, 0.2235, 0.6036, 0.24, 0.6036, 0.2742, 0.5687, 0.2628, 0.5274, 0.9382, 0.5643, 0.9379, 0.559, 0.9713, 0.5188, 0.9729, 0.5345, 0.2074, 0.5687, 0.2235, 0.5687, 0.2628, 0.5345, 0.2515, 0.1156, 0.5564, 0.1516, 0.5449, 0.1521, 0.5777, 0.1169, 0.5804, 0.4925, 0.9384, 0.5274, 0.9382, 0.5188, 0.9729, 0.4809, 0.9743, 0.5022, 0.1922, 0.5345, 0.2074, 0.5345, 0.2515, 0.5022, 0.2409, 0.6036, 0.24, 0.625, 0.25, 0.625, 0.2812, 0.6036, 0.2742, 0.1169, 0.5804, 0.1521, 0.5777, 0.1539, 0.6881, 0.1214, 0.6634, 0.4306, 0.2035, 0.4698, 0.1771, 0.4698, 0.2302, 0.4247, 0.2501, 0.4176, 0.9411, 0.4577, 0.9386, 0.443, 0.9758, 0.4092, 0.9778, 0.8125, 0.625, 0.8438, 0.625, 0.8438, 0.7397, 0.8125, 0.75, 0.602, 0.9377, 0.625, 0.9375, 0.6298, 0.9778, 0.5999, 0.9697, 0.798, 0.5829, 0.7642, 0.5828, 0.75, 0.5, 0.8125, 0.5, 0.7652, 0.6251, 0.7641, 0.6663, 0.75, 0.75, 0.75, 0.625, 0.7641, 0.6663, 0.7981, 0.6664, 0.8125, 0.75, 0.75, 0.75, 0.7981, 0.6664, 0.7967, 0.6251, 0.8125, 0.625, 0.8125, 0.75, 0.7642, 0.5828, 0.7652, 0.6251, 0.75, 0.625, 0.75, 0.5, 0.7967, 0.6251, 0.798, 0.5829, 0.8125, 0.5, 0.8125, 0.625, 0.7641, 0.6663, 0.7652, 0.6251, 0.7642, 0.5828, 0.798, 0.5829, 0.7967, 0.6251, 0.7981, 0.6664, 0.1169, 0.5804, 0.3735, 1.016, 0.4009, 1.015, 0.4698, 0.09708, 0.4698, 0.1371, 0.4698, 0.1771, 0.4306, 0.2035, 0.1156, 0.5564])
me_cube_002.use_remesh_fix_poles = True
me_cube_002.use_remesh_preserve_attributes = False
me_cube_002.use_mirror_vertex_groups = False
me_cube_002.update()
me_cube_003 = bpy.data.meshes.new('Cube.003')
me_cube_003.from_pydata([(-1.0, -1.0, -1.0), (-1.0, -1.0, 1.0), (-1.0, 1.0, -1.0), (-1.0, 1.0, 1.0), (1.0, -1.0, -1.0), (1.0, -1.0, 1.0), (1.0, 1.0, -1.0), (1.0, 1.0, 1.0), (0.0, 1.0, -0.745), (0.0, 1.0, 1.255), (0.0, -1.0, -0.745), (0.0, -1.0, 1.255)], [], [(0, 1, 3, 2), (8, 9, 7, 6), (6, 7, 5, 4), (10, 11, 1, 0), (8, 6, 4, 10), (9, 3, 1, 11), (7, 9, 11, 5), (2, 8, 10, 0), (4, 5, 11, 10), (2, 3, 9, 8)])
me_cube_003.polygons.foreach_set('use_smooth', [True] * 10)
_uv = me_cube_003.uv_layers.new(name='UVMap')
_uv.uv.foreach_set('vector', [0.375, 0.0, 0.625, 0.0, 0.625, 0.25, 0.375, 0.25, 0.375, 0.375, 0.625, 0.375, 0.625, 0.5, 0.375, 0.5, 0.375, 0.5, 0.625, 0.5, 0.625, 0.75, 0.375, 0.75, 0.375, 0.875, 0.625, 0.875, 0.625, 1.0, 0.375, 1.0, 0.25, 0.5, 0.375, 0.5, 0.375, 0.75, 0.25, 0.75, 0.75, 0.5, 0.875, 0.5, 0.875, 0.75, 0.75, 0.75, 0.625, 0.5, 0.75, 0.5, 0.75, 0.75, 0.625, 0.75, 0.125, 0.5, 0.25, 0.5, 0.25, 0.75, 0.125, 0.75, 0.375, 0.75, 0.625, 0.75, 0.625, 0.875, 0.375, 0.875, 0.375, 0.25, 0.625, 0.25, 0.625, 0.375, 0.375, 0.375])
me_cube_003.use_remesh_fix_poles = True
me_cube_003.use_remesh_preserve_attributes = False
me_cube_003.use_mirror_vertex_groups = False
me_cube_003.update()
me_cube_004 = bpy.data.meshes.new('Cube.004')
me_cube_004.from_pydata([(-1.0, -1.0, -1.0), (-1.0, -1.0, 1.0), (-1.0, 1.0, -1.0), (-1.0, 1.0, 1.0), (1.0, -1.0, -1.0), (1.0, -1.0, 1.0), (1.0, 1.0, -1.0), (1.0, 1.0, 1.0), (0.0, 1.0, -0.745), (0.0, 1.0, 1.255), (0.0, -1.0, -0.745), (0.0, -1.0, 1.255)], [], [(0, 1, 3, 2), (8, 9, 7, 6), (6, 7, 5, 4), (10, 11, 1, 0), (8, 6, 4, 10), (9, 3, 1, 11), (7, 9, 11, 5), (2, 8, 10, 0), (4, 5, 11, 10), (2, 3, 9, 8)])
me_cube_004.polygons.foreach_set('use_smooth', [True] * 10)
_uv = me_cube_004.uv_layers.new(name='UVMap')
_uv.uv.foreach_set('vector', [0.375, 0.0, 0.625, 0.0, 0.625, 0.25, 0.375, 0.25, 0.375, 0.375, 0.625, 0.375, 0.625, 0.5, 0.375, 0.5, 0.375, 0.5, 0.625, 0.5, 0.625, 0.75, 0.375, 0.75, 0.375, 0.875, 0.625, 0.875, 0.625, 1.0, 0.375, 1.0, 0.25, 0.5, 0.375, 0.5, 0.375, 0.75, 0.25, 0.75, 0.75, 0.5, 0.875, 0.5, 0.875, 0.75, 0.75, 0.75, 0.625, 0.5, 0.75, 0.5, 0.75, 0.75, 0.625, 0.75, 0.125, 0.5, 0.25, 0.5, 0.25, 0.75, 0.125, 0.75, 0.375, 0.75, 0.625, 0.75, 0.625, 0.875, 0.375, 0.875, 0.375, 0.25, 0.625, 0.25, 0.625, 0.375, 0.375, 0.375])
me_cube_004.use_remesh_fix_poles = True
me_cube_004.use_remesh_preserve_attributes = False
me_cube_004.use_mirror_vertex_groups = False
me_cube_004.update()
me_cube_005 = bpy.data.meshes.new('Cube.005')
me_cube_005.from_pydata([(-0.3703, -0.2065, -0.1539), (-0.3703, -0.2065, 0.1539), (-0.3703, 0.2065, -0.1539), (-0.3703, 0.2065, 0.1539), (0.3703, -0.2065, -0.1539), (0.3703, -0.2065, 0.1539), (0.3703, 0.2065, -0.1539), (0.3703, 0.2065, 0.1539)], [], [(0, 1, 3, 2), (2, 3, 7, 6), (6, 7, 5, 4), (4, 5, 1, 0), (2, 6, 4, 0), (7, 3, 1, 5)])
me_cube_005.polygons.foreach_set('use_smooth', [True] * 6)
_uv = me_cube_005.uv_layers.new(name='UVMap')
_uv.uv.foreach_set('vector', [0.375, 0.0, 0.625, 0.0, 0.625, 0.25, 0.375, 0.25, 0.375, 0.25, 0.625, 0.25, 0.625, 0.5, 0.375, 0.5, 0.375, 0.5, 0.625, 0.5, 0.625, 0.75, 0.375, 0.75, 0.375, 0.75, 0.625, 0.75, 0.625, 1.0, 0.375, 1.0, 0.125, 0.5, 0.375, 0.5, 0.375, 0.75, 0.125, 0.75, 0.625, 0.5, 0.875, 0.5, 0.875, 0.75, 0.625, 0.75])
me_cube_005.use_remesh_fix_poles = True
me_cube_005.use_remesh_preserve_attributes = False
me_cube_005.use_mirror_vertex_groups = False
me_cube_005.update()

# ---- objects
ob_light = bpy.data.objects.new('Light', light_light)
ob_camera = bpy.data.objects.new('Camera', cam_camera)
ob_empty = bpy.data.objects.new('Empty', None)
ob_cube = bpy.data.objects.new('Cube', me_cube_001)
ob_sphere = bpy.data.objects.new('Sphere', me_sphere)
ob_empty_001 = bpy.data.objects.new('Empty.001', None)
ob_cube_001 = bpy.data.objects.new('Cube.001', me_cube)
ob_cube_002 = bpy.data.objects.new('Cube.002', me_cube_002)
ob_cube_003 = bpy.data.objects.new('Cube.003', me_cube_003)
ob_cube_004 = bpy.data.objects.new('Cube.004', me_cube_004)
ob_cube_005 = bpy.data.objects.new('Cube.005', me_cube_005)

# ---- transforms, parenting, visibility, modifiers, constraints
ob_light.location = (4.076, 1.005, 5.904)
ob_light.rotation_euler = (0.6503, 0.05522, 1.866)
ob_light.lock_rotations_4d = False
ob_light.empty_display_type = 'ARROWS'
ob_light.color = (0.0, 0.0, 0.0, 0.0)
ob_light.lineart.crease_threshold = 0.0
ob_camera.location = (7.359, -6.926, 4.958)
ob_camera.rotation_euler = (1.109, 0.0, 0.8149)
ob_camera.lock_rotations_4d = False
ob_camera.empty_display_type = 'ARROWS'
ob_camera.color = (0.0, 0.0, 0.0, 0.0)
ob_camera.display_type = 'WIRE'
ob_camera.lineart.crease_threshold = 0.0
ob_empty.location = (-0.06049, 0.0, 0.0)
ob_empty.rotation_euler = (1.571, -0.0, 0.0)
ob_empty.empty_display_type = 'IMAGE'
ob_empty.empty_display_size = 5.0
ob_empty.use_empty_image_alpha = True
ob_empty.color = (1.0, 1.0, 1.0, 0.1277)
ob_empty.lineart.crease_threshold = 0.0
ob_cube.location = (0.0, 0.0, 1.066)
ob_cube.lineart.crease_threshold = 0.0
_m = ob_cube.modifiers.new('Mirror', 'MIRROR')
_m.use_clip = True
_m = ob_cube.modifiers.new('Subdivision', 'SUBSURF')
_m.uv_smooth = 'PRESERVE_CORNERS'
_m.levels = 3
ob_sphere.location = (0.279, -0.2835, 1.407)
ob_sphere.scale = (0.2793, 0.2793, 0.2793)
ob_sphere.lineart.crease_threshold = 0.0
_m = ob_sphere.modifiers.new('Mirror', 'MIRROR')
_m.use_clip = True
_m.mirror_object = ob_cube
ob_empty_001.location = (-0.02234, 0.0965, 0.03217)
ob_empty_001.rotation_euler = (1.571, 0.0, 1.571)
ob_empty_001.scale = (0.7623, 0.7623, 0.7623)
ob_empty_001.empty_display_type = 'IMAGE'
ob_empty_001.empty_display_size = 5.0
ob_empty_001.lineart.crease_threshold = 0.0
ob_cube_001.location = (0.295, -0.5433, 1.41)
ob_cube_001.rotation_euler = (0.0, -0.0, 0.04609)
ob_cube_001.scale = (0.1482, 0.02844, 0.1483)
ob_cube_001.lineart.crease_threshold = 0.0
_m = ob_cube_001.modifiers.new('Mirror', 'MIRROR')
_m.mirror_object = ob_cube
_m = ob_cube_001.modifiers.new('Shrinkwrap', 'SHRINKWRAP')
_m.wrap_mode = 'OUTSIDE'
_m.target = ob_sphere
_m.offset = -0.42
_m = ob_cube_001.modifiers.new('Subdivision', 'SUBSURF')
_m.uv_smooth = 'PRESERVE_CORNERS'
_m.levels = 3
ob_cube_002.location = (0.001467, 0.006368, -0.5635)
ob_cube_002.scale = (-0.7951, 0.8581, -1.287)
ob_cube_002.lineart.crease_threshold = 0.0
_m = ob_cube_002.modifiers.new('Mirror', 'MIRROR')
_m.use_clip = True
_m = ob_cube_002.modifiers.new('Subdivision', 'SUBSURF')
_m.uv_smooth = 'PRESERVE_CORNERS'
_m.levels = 4
_m = ob_cube_002.modifiers.new('Displace', 'DISPLACE')
_m.strength = 0.12
_m = ob_cube_002.modifiers.new('Displace.001', 'DISPLACE')
_m.strength = -0.15
_m = ob_cube_002.modifiers.new('Boolean', 'BOOLEAN')
_m.object = ob_cube
ob_cube_003.location = (0.178, 0.05024, -1.987)
ob_cube_003.scale = (0.1034, 0.09548, 0.4957)
ob_cube_003.lineart.crease_threshold = 0.0
_m = ob_cube_003.modifiers.new('Mirror', 'MIRROR')
_m.mirror_object = ob_cube_002
ob_cube_004.location = (1.181, 0.1026, -0.3295)
ob_cube_004.rotation_euler = (0.0, -1.319, 0.0)
ob_cube_004.scale = (0.1037, 0.09486, 0.5567)
ob_cube_004.lineart.crease_threshold = 0.0
_m = ob_cube_004.modifiers.new('Mirror', 'MIRROR')
_m.mirror_object = ob_cube_002
_m = ob_cube_004.modifiers.new('Boolean', 'BOOLEAN')
ob_cube_005.location = (-0.000886, 0.09788, 1.673)
ob_cube_005.lineart.crease_threshold = 0.0
_m = ob_cube_005.modifiers.new('Subdivision', 'SUBSURF')
_m.uv_smooth = 'PRESERVE_CORNERS'
_m.levels = 4
_m = ob_cube_005.modifiers.new('Displace', 'DISPLACE')
_m.strength = 0.12
_m = ob_cube_005.modifiers.new('Displace.001', 'DISPLACE')
_m.strength = -0.15
_m = ob_cube_005.modifiers.new('Shrinkwrap', 'SHRINKWRAP')
_m.wrap_mode = 'OUTSIDE'
_m.target = ob_cube
_m.offset = -0.02

# ---- collection membership
col_collection.objects.link(ob_light)
col_collection.objects.link(ob_camera)
col_collection.objects.link(ob_empty)
col_collection.objects.link(ob_cube)
col_collection.objects.link(ob_sphere)
col_collection.objects.link(ob_empty_001)
col_collection.objects.link(ob_cube_001)
col_collection.objects.link(ob_cube_002)
col_collection.objects.link(ob_cube_003)
col_collection.objects.link(ob_cube_004)
col_collection.objects.link(ob_cube_005)

# ---- scene / render settings (as saved in the file)
scene.camera = ob_camera
scene.frame_start = 1; scene.frame_end = 250; scene.frame_set(0)
scene.render.engine = 'BLENDER_EEVEE_NEXT'
scene.cycles.use_denoising = False
scene.cycles.samples = 128
scene.cycles.sampling_pattern = 'TABULATED_SOBOL'
scene.cycles.use_adaptive_sampling = False
scene.cycles.use_light_tree = False
scene.view_settings.view_transform = 'Filmic'
bpy.context.view_layer.update()
